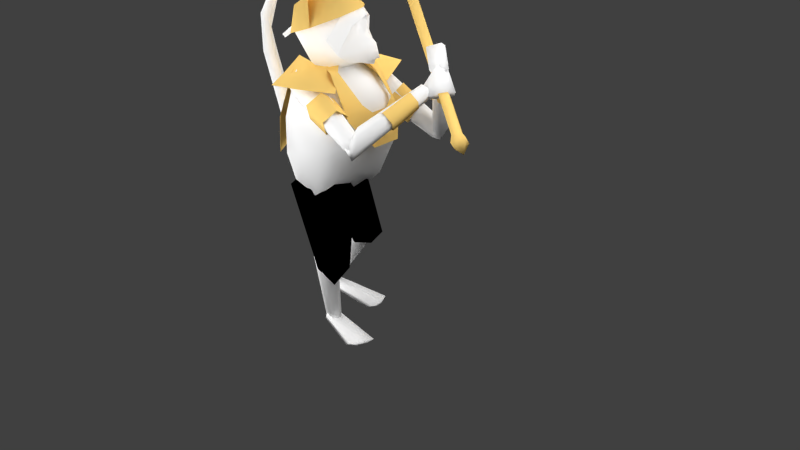 # Source: vaanar_gada_warrior.blend  (saved by Blender 2.65.0; exported with 4.5.12 LTS)
import bpy
from mathutils import Matrix  # noqa: F401  (used for matrix-valued properties, if any)

bpy.ops.wm.read_factory_settings(use_empty=True)
scene = bpy.context.scene
scene.name = 'Scene'

# ---- collections
col_collection_1 = bpy.data.collections.new('Collection 1'); scene.collection.children.link(col_collection_1)

# ---- materials (node trees are filled in below, after node groups)
mat_ornaments = bpy.data.materials.new('ornaments')
mat_ornaments.alpha_threshold = 0.0
mat_ornaments.use_transparent_shadow = False
mat_ornaments.diffuse_color = (1.0, 0.6727, 0.1971, 1.0)
mat_ornaments.roughness = 0.5
mat_ornaments.line_color = (0.0, 0.0, 0.0, 1.0)
mat_body = bpy.data.materials.new('body')
mat_body.alpha_threshold = 0.0
mat_body.use_transparent_shadow = False
mat_body.diffuse_color = (1.0, 1.0, 1.0, 1.0)
mat_body.roughness = 0.5
mat_body.line_color = (0.0, 0.0, 0.0, 1.0)
mat_metal = bpy.data.materials.new('metal')
mat_metal.alpha_threshold = 0.0
mat_metal.use_transparent_shadow = False
mat_metal.diffuse_color = (1.0, 1.0, 1.0, 1.0)
mat_metal.roughness = 0.5
mat_metal.line_color = (0.0, 0.0, 0.0, 1.0)
mat_handle = bpy.data.materials.new('handle')
mat_handle.alpha_threshold = 0.0
mat_handle.use_transparent_shadow = False
mat_handle.diffuse_color = (0.1376, 0.05778, 0.02582, 1.0)
mat_handle.specular_color = (0.448, 0.448, 0.448)
mat_handle.roughness = 0.5
mat_handle.line_color = (0.0, 0.0, 0.0, 1.0)
mat_face = bpy.data.materials.new('face')
mat_face.alpha_threshold = 0.0
mat_face.use_transparent_shadow = False
mat_face.diffuse_color = (1.0, 1.0, 1.0, 1.0)
mat_face.roughness = 0.5
mat_face.line_color = (0.0, 0.0, 0.0, 1.0)
mat_cloth = bpy.data.materials.new('cloth')
mat_cloth.alpha_threshold = 0.0
mat_cloth.use_transparent_shadow = False
mat_cloth.diffuse_color = (0.0, 0.0, 0.0, 1.0)
mat_cloth.roughness = 0.5
mat_cloth.line_color = (0.0, 0.0, 0.0, 1.0)

# ---- material node trees

# ---- world
world_world = bpy.data.worlds.new('World'); scene.world = world_world
world_world.color = (0.05088, 0.05088, 0.05088)
world_world.use_sun_shadow = False
world_world.sun_shadow_jitter_overblur = 0.0
world_world.cycles.sampling_method = 'MANUAL'
world_world.cycles.sample_map_resolution = 256

# ---- cameras
cam_camera = bpy.data.cameras.new('Camera')
cam_camera.clip_end = 100.0
cam_camera.lens = 35.0
cam_camera.sensor_width = 32.0
cam_camera.sensor_height = 18.0
cam_camera.ortho_scale = 7.314
cam_camera.dof.focus_distance = 0.0
cam_camera.dof.aperture_fstop = 128.0

# ---- lights
light_lamp_004 = bpy.data.lights.new('Lamp.004', 'POINT')
light_lamp_004.transmission_factor = 0.0
light_lamp_004.cutoff_distance = 30.0
light_lamp_004.energy = 100.0
light_lamp_004.shadow_buffer_clip_start = 1.001
light_lamp_004.shadow_soft_size = 1.0
light_lamp_004.shadow_maximum_resolution = 0.006
light_lamp_004.use_absolute_resolution = True
light_lamp_004.cycles.use_multiple_importance_sampling = False
light_lamp_003 = bpy.data.lights.new('Lamp.003', 'POINT')
light_lamp_003.transmission_factor = 0.0
light_lamp_003.cutoff_distance = 30.0
light_lamp_003.energy = 100.0
light_lamp_003.shadow_buffer_clip_start = 1.001
light_lamp_003.shadow_soft_size = 1.0
light_lamp_003.shadow_maximum_resolution = 0.006
light_lamp_003.use_absolute_resolution = True
light_lamp_003.cycles.use_multiple_importance_sampling = False
light_lamp_002 = bpy.data.lights.new('Lamp.002', 'POINT')
light_lamp_002.transmission_factor = 0.0
light_lamp_002.cutoff_distance = 30.0
light_lamp_002.energy = 100.0
light_lamp_002.shadow_buffer_clip_start = 1.001
light_lamp_002.shadow_soft_size = 1.0
light_lamp_002.shadow_maximum_resolution = 0.006
light_lamp_002.use_absolute_resolution = True
light_lamp_002.cycles.use_multiple_importance_sampling = False
light_lamp_001 = bpy.data.lights.new('Lamp.001', 'POINT')
light_lamp_001.transmission_factor = 0.0
light_lamp_001.cutoff_distance = 30.0
light_lamp_001.energy = 100.0
light_lamp_001.shadow_buffer_clip_start = 1.001
light_lamp_001.shadow_soft_size = 1.0
light_lamp_001.shadow_maximum_resolution = 0.006
light_lamp_001.use_absolute_resolution = True
light_lamp_001.cycles.use_multiple_importance_sampling = False
light_lamp = bpy.data.lights.new('Lamp', 'POINT')
light_lamp.transmission_factor = 0.0
light_lamp.cutoff_distance = 30.0
light_lamp.energy = 100.0
light_lamp.shadow_buffer_clip_start = 1.001
light_lamp.shadow_soft_size = 1.0
light_lamp.shadow_maximum_resolution = 0.006
light_lamp.use_absolute_resolution = True
light_lamp.cycles.use_multiple_importance_sampling = False

# ---- meshes
me_plane_001 = bpy.data.meshes.new('Plane.001')
me_plane_001.from_pydata([(-1.063, 0.4823, -0.2179), (-1.063, -0.5349, -0.2179), (-1.063, 0.3485, -0.2179), (-1.063, -0.3819, -0.2179), (-0.2373, -0.5047, -0.09843), (0.2598, -0.192, 0.0), (0.2437, 0.3248, 0.0), (-0.2288, 0.592, -0.09843), (-0.4762, 0.3804, 0.0), (-0.3229, 0.2204, 0.0), (-0.3082, -0.08205, 0.0), (-0.4717, -0.2691, 0.01686), (-1.313, 0.07856, -0.7173), (-1.279, -0.2588, -0.6928), (1.134, -0.07466, -1.017), (-0.4656, -0.08398, -0.04412), (1.033, -0.6882, -1.102), (-0.6741, -0.3755, -0.1619), (0.6927, -0.6242, -1.468), (-1.205, -0.7344, -0.7352), (0.6429, 0.008243, -1.402), (-1.219, -0.00772, -0.8795), (0.7135, 0.6118, -1.396), (-1.169, 0.6242, -0.6153), (1.054, 0.5477, -1.03), (-0.5961, 0.1609, 0.003067), (-1.159, -0.06985, -0.311), (1.19, -0.02382, -1.481), (0.1338, -0.8557, -0.3463), (0.1079, -0.08243, -0.1652), (0.2191, 0.6474, -0.3026), (0.8093, -0.7337, -0.8335), (0.9041, 0.6017, -0.8087), (0.7178, -0.06061, -0.7149), (0.2063, 0.6985, -1.324), (0.1724, -0.7283, -1.403), (0.01316, 0.00203, -1.325), (-0.01696, -0.554, -0.1529), (0.01382, 0.3375, -0.1024), (0.634, -0.4182, -1.56), (0.06158, -0.448, -1.506), (-1.255, -0.4974, -0.9293), (-1.257, 0.4207, -0.8935), (0.04922, 0.3662, -1.493), (0.62, 0.3374, -1.56), (-0.4981, 0.803, -0.9624), (-0.2985, 0.7425, -0.4198), (-0.4855, -0.8412, -1.083), (-0.3985, -0.899, -0.5005), (-0.551, -0.7384, -0.3227), (-0.4628, 0.5901, -0.2081), (-0.7218, 0.5053, -0.1341), (-0.973, 1.138, -0.3335), (-1.128, 1.151, -0.7656), (-1.236, 0.5802, -1.002), (-1.427, 0.2186, -0.9676), (-1.27, 0.267, -0.6547), (-1.178, 0.2654, -0.4021), (-1.191, 0.1945, -0.2336), (-1.225, -0.6938, -1.023), (-1.093, -1.271, -0.7029), (-0.9664, -1.2, -0.2679), (-0.7441, -0.5902, -0.1486), (-1.197, -0.2667, -0.2705), (-1.192, -0.3413, -0.4142), (-1.265, -0.3888, -0.6685), (-1.442, -0.3481, -0.9977), (-1.202, -0.7879, -0.7691), (-1.224, -0.006171, -0.9126), (-1.16, 0.6737, -0.6509), (0.174, 0.7537, -1.42), (0.1357, -0.7814, -1.497), (-0.01897, 0.004319, -1.412), (0.01921, -0.4799, -1.595), (-1.263, -0.533, -0.9607), (-1.263, 0.4548, -0.9249), (0.007579, 0.3961, -1.582), (-0.5092, 0.8661, -1.027), (-0.7133, 0.4285, -1.32), (-0.6803, -0.5067, -1.359), (-0.5035, -0.9029, -1.148), (-0.6885, -0.001283, -1.158)], [], [(2, 0, 12), (13, 1, 3), (1, 4, 11, 3), (4, 5, 10, 11), (8, 7, 0, 2), (9, 6, 7, 8), (5, 6, 9, 10), (14, 33, 31, 16), (28, 37, 48), (25, 23, 26), (24, 32, 33, 14), (22, 34, 32, 24), (16, 18, 27), (26, 21, 41), (15, 25, 26), (17, 15, 26), (19, 17, 26), (23, 42, 26), (14, 16, 27), (39, 20, 27), (24, 27, 22), (44, 22, 27), (24, 14, 27), (31, 28, 48, 47, 35), (30, 46, 38), (32, 30, 29, 33), (33, 29, 28, 31), (34, 45, 46, 30, 32), (16, 31, 35, 18), (39, 40, 36, 20), (44, 43, 34, 22), (17, 19, 49), (25, 38, 50), (30, 38, 29), (29, 37, 28), (29, 15, 17, 37), (38, 25, 15, 29), (18, 35, 40, 39), (19, 26, 41), (20, 36, 43, 44), (42, 21, 26), (20, 44, 27), (18, 39, 27), (45, 23, 46), (38, 46, 50), (47, 48, 19), (49, 19, 48), (37, 49, 48), (37, 17, 49), (23, 25, 50), (46, 23, 50), (51, 52, 57, 58), (56, 53, 54, 55), (52, 53, 56, 57), (59, 60, 65, 66), (64, 61, 62, 63), (60, 61, 64, 65), (73, 79, 81, 72), (76, 78, 77, 70), (71, 80, 79, 73), (72, 81, 78, 76), (78, 75, 69, 77), (80, 67, 74, 79), (81, 68, 75, 78), (79, 74, 68, 81)])
me_plane_001.polygons.foreach_set('use_smooth', [True] * 65)
me_plane_001.polygons.foreach_set('material_index', [0, 0, 0, 0, 0, 0, 0, 1, 1, 1, 1, 1, 1, 1, 1, 1, 1, 1, 1, 1, 1, 1, 1, 1, 1, 1, 1, 1, 1, 1, 1, 1, 1, 1, 1, 1, 1, 1, 1, 1, 1, 1, 1, 1, 1, 1, 1, 1, 1, 1, 1, 0, 0, 0, 0, 0, 0, 0, 0, 0, 0, 0, 0, 0, 0])
_uv = me_plane_001.uv_layers.new(name='UVMap')
_uv.uv.foreach_set('vector', [0.6859, 0.1283, 0.7528, 0.1283, 0.551, -0.1214, 0.3823, 0.8908, 0.2442, 1.128, 0.3207, 1.128, 0.1343, 0.2442, 0.547, 0.2593, 0.4298, 0.3771, 0.1343, 0.3207, 0.547, 0.2593, 0.7956, 0.4157, 0.5116, 0.4706, 0.4298, 0.3771, 0.4276, 0.7019, 0.5513, 0.8077, 0.1343, 0.7528, 0.1343, 0.6859, 0.5043, 0.6219, 0.7875, 0.6741, 0.5513, 0.8077, 0.4276, 0.7019, 0.7956, 0.4157, 0.7875, 0.6741, 0.5043, 0.6219, 0.5116, 0.4706, 0.2326, 0.4743, 0.0246, 0.4814, 0.07033, 0.1448, 0.1823, 0.1676, 0.7326, 0.0838, 0.6572, 0.2347, 0.4664, 0.06217, 0.3676, 0.5921, 0.08123, 0.8238, 0.08639, 0.4767, 0.1927, 0.7855, 0.1178, 0.8125, 0.0246, 0.4814, 0.2326, 0.4743, 0.02243, 0.5391, -0.2312, 0.5751, 0.1178, 0.8329, 0.1927, 0.7221, 0.1823, 0.1676, 0.01203, 0.1996, 0.2606, 0.4998, 0.4767, 0.08173, 0.5078, -0.2025, 0.263, -0.2274, 0.4329, 0.4697, 0.3676, 0.5921, 0.08639, 0.4767, 0.3286, 0.3239, 0.4329, 0.4697, 0.08639, 0.4767, 0.06332, 0.1445, 0.3286, 0.3239, 0.08639, 0.4767, 0.8238, 0.9296, 0.722, 0.7905, 0.4767, 1.082, 0.4743, 0.7288, 0.1676, 0.686, 0.4998, 0.4965, 0.9827, 0.3026, 0.9871, 0.5158, 1.261, 0.4998, 0.7855, 0.7221, 0.4998, 0.4965, 0.8176, 0.5391, 0.9757, 0.6804, 1.022, 0.8176, 1.261, 0.4998, 0.7855, 0.7221, 0.4743, 0.7288, 0.4998, 0.4965, 0.07033, 0.8205, -0.2674, 1.064, -0.5336, 0.987, -0.5771, 0.6958, -0.2481, 0.5359, 0.7752, 0.8354, 0.5165, 0.8829, 0.6726, 0.6804, 0.1178, 0.8125, -0.2248, 0.8354, -0.2803, 0.4705, 0.0246, 0.4814, 0.0246, 0.4814, -0.2803, 0.4705, -0.2674, 0.0838, 0.07033, 0.1448, 0.7688, 0.5751, 0.4166, 0.756, 0.5165, 1.027, 0.7752, 1.086, 1.118, 0.8329, 0.1823, 0.686, 0.07033, 0.8205, -0.2481, 0.5359, 0.01203, 0.503, 0.9827, 0.3026, 0.6965, 0.2876, 0.6723, 0.5127, 0.9871, 0.5158, 0.9757, 0.6804, 0.6903, 0.6948, 0.7688, 0.8609, 1.022, 0.8176, 0.3286, 0.3239, 0.06332, 0.1445, 0.3902, 0.1425, 0.3676, 0.5921, 0.6726, 0.6804, 0.4343, 0.8067, 0.7752, 0.8354, 0.6726, 0.6804, 0.7197, 0.4705, 0.7197, 0.4705, 0.6572, 0.2347, 0.7326, 0.0838, 0.7197, 0.4705, 0.4329, 0.4697, 0.3286, 0.3239, 0.6572, 0.2347, 0.6726, 0.6804, 0.3676, 0.5921, 0.4329, 0.4697, 0.7197, 0.4705, 0.01203, 0.1996, -0.2481, 0.1475, -0.3035, 0.2876, -0.01733, 0.3026, 0.1445, 0.8696, 0.4767, 1.082, 0.263, 0.7726, 0.9871, 0.5158, 0.6723, 0.5127, 0.6903, 0.6948, 0.9757, 0.6804, 0.722, 0.7905, 0.5078, 0.7975, 0.4767, 1.082, 0.9871, 0.5158, 0.9757, 0.6804, 1.261, 0.4998, 0.01203, 0.1996, -0.01733, 0.3026, 0.2606, 0.4998, 0.4166, 0.756, 0.08123, 0.9296, 0.5165, 1.027, 0.6726, 0.1861, 0.5165, 0.02732, 0.4343, 0.1332, 0.4229, 0.6958, 0.4664, 0.987, 0.06332, 0.8696, 0.3902, 0.07589, 0.06332, -0.1304, 0.4664, -0.013, 0.6572, 0.1608, 0.3902, 0.07589, 0.4664, -0.013, 0.6572, 0.2347, 0.3286, 0.3239, 0.3902, 0.1425, 0.08123, 0.8238, 0.3676, 0.5921, 0.4343, 0.8067, 0.5165, 0.02732, 0.08123, -0.07041, 0.4343, 0.1332, 0.3048, 0.7643, 0.1792, 1.081, 0.07664, 0.6444, 0.07008, 0.6089, 0.6452, 0.9099, 1.087, 0.8544, 0.8018, 0.7362, 0.621, 0.7534, 0.08067, 0.07049, 0.08703, -0.1456, -0.3548, -0.09014, -0.3556, 0.03619, 0.1648, 0.7257, -0.124, 0.8858, 0.3173, 0.903, 0.3376, 0.7384, 0.06955, 0.341, 0.1825, -0.08839, 0.2936, 0.2166, 0.067, 0.3783, 0.876, 0.8858, 0.9116, 1.103, 1.341, 1.03, 1.317, 0.903, 0.6753, 0.2717, 0.3255, 0.2583, 0.3214, 0.511, 0.6562, 0.5138, 0.6695, 0.7097, 0.309, 0.7259, 0.4111, 0.9447, 0.7527, 0.8885, 0.7335, 0.121, 0.414, 0.06024, 0.3255, 0.2583, 0.6753, 0.2717, 0.6562, 0.5138, 0.3214, 0.511, 0.309, 0.7259, 0.6695, 0.7097, 0.309, 0.5771, 0.03401, 0.7748, 0.08583, 0.9118, 0.4111, 0.7236, 0.414, 0.06024, 0.06458, 0.1177, 0.03399, 0.2452, 0.3255, 0.2583, 0.3214, 0.511, 0.05357, 0.5086, 0.03401, 0.7391, 0.309, 0.7259, 0.3255, 0.2583, 0.03399, 0.2452, 0.05357, 0.5086, 0.3214, 0.511])
me_plane_001.materials.append(mat_ornaments)
me_plane_001.materials.append(mat_body)
me_plane_001.materials.append(None)
me_plane_001.use_remesh_preserve_volume = False
me_plane_001.use_remesh_preserve_attributes = False
me_plane_001.use_mirror_vertex_groups = False
me_plane_001.update()
me_sphere_001 = bpy.data.meshes.new('Sphere.001')
me_sphere_001.from_pydata([(-0.1334, -4.854e-09, 0.9239), (-0.7071, 0.0, 0.7071), (-0.9239, 0.0, 0.3827), (-1.0, 0.0, -4.371e-08), (-0.9239, 0.0, -0.3827), (-0.7071, 0.0, -0.7071), (-0.3827, 0.0, -0.9239), (-0.09431, 0.09431, 0.9239), (-0.5, 0.5, 0.7071), (-0.6533, 0.6533, 0.3827), (-0.7071, 0.7071, -5.96e-08), (-0.6533, 0.6533, -0.3827), (-0.5, 0.5, -0.7071), (-0.2706, 0.2706, -0.9239), (-1.539e-07, 0.1334, 0.9239), (-6.159e-08, 0.7071, 0.7071), (-9.139e-08, 0.9239, 0.3827), (-9.139e-08, 1.0, -5.96e-08), (-9.139e-08, 0.9239, -0.3827), (-6.159e-08, 0.7071, -0.7071), (-1.212e-07, 0.3827, -0.9239), (-2.578e-07, -1.068e-07, 1.171), (0.09431, 0.09431, 0.9239), (0.5, 0.5, 0.7071), (0.6533, 0.6533, 0.3827), (0.7071, 0.7071, -5.96e-08), (0.6533, 0.6533, -0.3827), (0.5, 0.5, -0.7071), (0.2706, 0.2706, -0.9239), (0.1334, -3.082e-08, 0.9239), (0.7071, -1.49e-07, 0.7071), (0.9239, -1.49e-07, 0.3827), (1.0, -1.49e-07, -5.96e-08), (0.9239, -1.49e-07, -0.3827), (0.7071, -1.49e-07, -0.7071), (0.3827, -7.451e-08, -0.9239), (0.09431, -0.09431, 0.9239), (0.5, -0.5, 0.7071), (0.6533, -0.6533, 0.3827), (0.7071, -0.7071, -5.96e-08), (0.6533, -0.6533, -0.3827), (0.5, -0.5, -0.7071), (0.2706, -0.2706, -0.9239), (-1.51e-07, 0.0, -1.0), (-2.058e-07, -0.1334, 0.9239), (-3.596e-07, -0.7071, 0.7071), (-3.894e-07, -0.9239, 0.3827), (-4.192e-07, -1.0, -5.96e-08), (-3.894e-07, -0.9239, -0.3827), (-3.596e-07, -0.7071, -0.7071), (-2.702e-07, -0.3827, -0.9239), (-0.09431, -0.09431, 0.9239), (-0.5, -0.5, 0.7071), (-0.6533, -0.6533, 0.3827), (-0.7071, -0.7071, -5.96e-08), (-0.6533, -0.6533, -0.3827), (-0.5, -0.5, -0.7071), (-0.2706, -0.2706, -0.9239), (-0.4318, 0.0, 0.891), (-0.3054, 0.3054, 0.891), (-1.122e-07, 0.4318, 0.891), (0.3054, 0.3054, 0.891), (0.4318, -8.579e-08, 0.891), (0.3054, -0.3054, 0.891), (-2.837e-07, -0.4318, 0.891), (-0.3054, -0.3054, 0.891), (0.08591, 0.002526, -5.054), (0.08542, 0.1335, -0.9611), (0.0856, -0.1273, -1.419), (0.2162, 0.003097, -0.9612), (0.2163, 0.003026, -1.419), (0.08556, -0.1272, -0.9612), (0.08547, 0.1335, -1.419), (-0.04523, 0.003232, -0.9611), (0.08581, 0.1329, -4.679), (0.2166, 0.002518, -4.679), (0.08594, -0.1278, -4.679), (-0.04485, 0.002652, -4.679), (0.08579, 0.2032, -4.825), (-0.1153, 0.002665, -4.825), (0.08599, -0.1981, -4.825), (0.2871, 0.002459, -4.825), (-0.04519, 0.00316, -1.419), (0.3107, 0.003, -1.277), (0.08564, -0.2214, -1.277), (-0.1396, 0.003231, -1.277), (0.08541, 0.2276, -1.277), (0.1122, 0.1807, -3.911), (0.1121, 0.1808, -3.401), (0.3238, -0.1123, -3.911), (0.3237, -0.1122, -3.401), (-0.1372, -0.2435, -3.791), (-0.1372, -0.2435, -3.574), (0.2335, 0.1589, -3.911), (0.2235, 0.1705, -3.401), (-0.2064, -0.1088, -3.784), (-0.206, -0.108, -3.569)], [], [(4, 3, 10, 11), (3, 2, 9, 10), (6, 5, 12, 13), (2, 1, 8, 9), (5, 4, 11, 12), (58, 0, 7, 59), (13, 12, 19, 20), (9, 8, 15, 16), (12, 11, 18, 19), (59, 7, 14, 60), (11, 10, 17, 18), (10, 9, 16, 17), (20, 19, 27, 28), (16, 15, 23, 24), (19, 18, 26, 27), (60, 14, 22, 61), (18, 17, 25, 26), (17, 16, 24, 25), (28, 27, 34, 35), (24, 23, 30, 31), (27, 26, 33, 34), (61, 22, 29, 62), (26, 25, 32, 33), (25, 24, 31, 32), (35, 34, 41, 42), (31, 30, 37, 38), (34, 33, 40, 41), (62, 29, 36, 63), (33, 32, 39, 40), (32, 31, 38, 39), (42, 41, 49, 50), (38, 37, 45, 46), (41, 40, 48, 49), (63, 36, 44, 64), (40, 39, 47, 48), (39, 38, 46, 47), (50, 49, 56, 57), (46, 45, 52, 53), (49, 48, 55, 56), (64, 44, 51, 65), (48, 47, 54, 55), (47, 46, 53, 54), (43, 6, 13), (0, 21, 7), (43, 13, 20), (7, 21, 14), (43, 20, 28), (14, 21, 22), (43, 28, 35), (22, 21, 29), (43, 35, 42), (29, 21, 36), (43, 42, 50), (36, 21, 44), (43, 50, 57), (44, 21, 51), (57, 56, 5, 6), (53, 52, 1, 2), (56, 55, 4, 5), (65, 51, 0, 58), (55, 54, 3, 4), (43, 57, 6), (51, 21, 0), (54, 53, 2, 3), (1, 58, 59, 8), (8, 59, 60, 15), (15, 60, 61, 23), (23, 61, 62, 30), (30, 62, 63, 37), (37, 63, 64, 45), (45, 64, 65, 52), (52, 65, 58, 1), (86, 67, 69, 83), (83, 69, 71, 84), (69, 67, 73, 71), (85, 73, 67, 86), (84, 71, 73, 85), (68, 84, 85, 82), (78, 74, 75, 81), (81, 75, 76, 80), (79, 77, 74, 78), (80, 76, 77, 79), (66, 81, 80), (82, 85, 86, 72), (76, 68, 82, 77), (77, 82, 72, 74), (75, 70, 68, 76), (66, 78, 81), (74, 72, 70, 75), (66, 80, 79), (70, 83, 84, 68), (66, 79, 78), (72, 86, 83, 70), (93, 94, 90, 89), (90, 94, 88, 96, 92), (89, 90, 92, 91), (95, 96, 88, 87), (87, 93, 89, 91, 95), (87, 88, 94, 93), (91, 92, 96, 95)])
me_sphere_001.polygons.foreach_set('use_smooth', [True] * 100)
me_sphere_001.polygons.foreach_set('material_index', [0, 0, 0, 0, 0, 0, 0, 0, 0, 0, 0, 0, 0, 0, 0, 0, 0, 0, 0, 0, 0, 0, 0, 0, 0, 0, 0, 0, 0, 0, 0, 0, 0, 0, 0, 0, 0, 0, 0, 0, 0, 0, 0, 0, 0, 0, 0, 0, 0, 0, 0, 0, 0, 0, 0, 0, 0, 0, 0, 0, 0, 0, 0, 0, 0, 0, 0, 0, 0, 0, 0, 0, 0, 0, 0, 0, 0, 0, 0, 0, 0, 0, 0, 0, 0, 0, 0, 0, 0, 0, 0, 0, 0, 3, 3, 3, 3, 3, 3, 3])
_uv = me_sphere_001.uv_layers.new(name='UVMap')
_uv.uv.foreach_set('vector', [0.4786, 0.9999, 0.4844, 0.7484, 0.9847, 0.7223, 0.9708, 0.9999, 0.4844, 0.7484, 0.4919, 0.5137, 0.9383, 0.4535, 0.9847, 0.7223, 0.5528, 0.3506, 0.6183, 0.193, 0.8007, 0.3666, 0.643, 0.4317, 0.4919, 0.5137, 0.4974, 0.2791, 0.8361, 0.2055, 0.9383, 0.4535, 0.6183, 0.193, 0.7071, 0.0001005, 0.9999, 0.2929, 0.8007, 0.3666, 0.0001001, 0.7071, 0.3442, 0.5618, 0.4336, 0.6539, 0.2929, 0.9999, 0.643, 0.4317, 0.8007, 0.3666, 0.807, 0.6183, 0.6494, 0.5528, 0.04483, 0.4514, 0.1483, 0.1975, 0.4974, 0.2791, 0.4919, 0.5137, 0.8007, 0.3666, 0.9999, 0.2929, 0.9999, 0.7071, 0.807, 0.6183, 0.2929, 0.9999, 0.4336, 0.6539, 0.5618, 0.6558, 0.7071, 0.9999, 0.007135, 0.9774, 9.922e-05, 0.717, 0.4844, 0.7484, 0.4786, 0.9999, 9.922e-05, 0.717, 0.04483, 0.4514, 0.4919, 0.5137, 0.4844, 0.7484, 0.6494, 0.5528, 0.807, 0.6183, 0.6334, 0.8007, 0.5683, 0.643, 0.4919, 0.5137, 0.4974, 0.2791, 0.8361, 0.2055, 0.9383, 0.4535, 0.807, 0.6183, 0.9999, 0.7071, 0.7071, 0.9999, 0.6334, 0.8007, 0.7071, 0.9999, 0.5618, 0.6558, 0.6539, 0.5664, 0.9999, 0.7071, 0.4786, 0.9999, 0.4844, 0.7484, 0.9847, 0.7223, 0.9708, 0.9999, 0.4844, 0.7484, 0.4919, 0.5137, 0.9383, 0.4535, 0.9847, 0.7223, 0.5683, 0.643, 0.6334, 0.8007, 0.3817, 0.807, 0.4472, 0.6494, 0.9399, 0.5486, 0.8365, 0.8025, 0.4874, 0.7209, 0.4929, 0.4863, 0.6334, 0.8007, 0.7071, 0.9999, 0.2929, 0.9999, 0.3817, 0.807, 0.9999, 0.7071, 0.6539, 0.5664, 0.6558, 0.4382, 0.9999, 0.2929, 0.9776, 0.02261, 0.9847, 0.283, 0.5003, 0.2516, 0.5062, 0.0001049, 0.9847, 0.283, 0.9399, 0.5486, 0.4929, 0.4863, 0.5003, 0.2516, 0.4472, 0.6494, 0.3817, 0.807, 0.1993, 0.6334, 0.357, 0.5683, 0.4929, 0.4863, 0.4874, 0.7209, 0.1486, 0.7945, 0.04649, 0.5465, 0.3817, 0.807, 0.2929, 0.9999, 9.998e-05, 0.7071, 0.1993, 0.6334, 0.9999, 0.2929, 0.6558, 0.4382, 0.5664, 0.3461, 0.7071, 0.0001001, 0.5062, 0.0001049, 0.5003, 0.2516, 9.922e-05, 0.2777, 0.01393, 9.922e-05, 0.5003, 0.2516, 0.4929, 0.4863, 0.04649, 0.5465, 9.922e-05, 0.2777, 0.357, 0.5683, 0.1993, 0.6334, 0.193, 0.3817, 0.3506, 0.4472, 0.94, 0.5486, 0.8365, 0.8025, 0.4874, 0.7209, 0.4929, 0.4863, 0.1993, 0.6334, 9.998e-05, 0.7071, 0.0001003, 0.2929, 0.193, 0.3817, 0.7071, 0.0001001, 0.5664, 0.3461, 0.4382, 0.3442, 0.2929, 9.998e-05, 0.9776, 0.0226, 0.9847, 0.283, 0.5003, 0.2516, 0.5062, 9.93e-05, 0.9847, 0.283, 0.94, 0.5486, 0.4929, 0.4863, 0.5003, 0.2516, 0.3506, 0.4472, 0.193, 0.3817, 0.3666, 0.1993, 0.4317, 0.357, 0.4929, 0.4863, 0.4874, 0.7209, 0.1487, 0.7945, 0.04649, 0.5465, 0.193, 0.3817, 0.0001003, 0.2929, 0.2929, 9.998e-05, 0.3666, 0.1993, 0.2929, 9.998e-05, 0.4382, 0.3442, 0.3461, 0.4336, 9.998e-05, 0.2929, 0.5062, 9.93e-05, 0.5003, 0.2516, 9.922e-05, 0.2778, 0.01393, 9.922e-05, 0.5003, 0.2516, 0.4929, 0.4863, 0.04649, 0.5465, 9.922e-05, 0.2778, 0.5, 0.5, 0.5528, 0.3506, 0.643, 0.4317, 0.3442, 0.5618, 0.5, 0.5, 0.4336, 0.6539, 0.5, 0.5, 0.643, 0.4317, 0.6494, 0.5528, 0.4336, 0.6539, 0.5, 0.5, 0.5618, 0.6558, 0.5, 0.5, 0.6494, 0.5528, 0.5683, 0.643, 0.5618, 0.6558, 0.5, 0.5, 0.6539, 0.5664, 0.5, 0.5, 0.5683, 0.643, 0.4472, 0.6494, 0.6539, 0.5664, 0.5, 0.5, 0.6558, 0.4382, 0.5, 0.5, 0.4472, 0.6494, 0.357, 0.5683, 0.6558, 0.4382, 0.5, 0.5, 0.5664, 0.3461, 0.5, 0.5, 0.357, 0.5683, 0.3506, 0.4472, 0.5664, 0.3461, 0.5, 0.5, 0.4382, 0.3442, 0.5, 0.5, 0.3506, 0.4472, 0.4317, 0.357, 0.4382, 0.3442, 0.5, 0.5, 0.3461, 0.4336, 0.4317, 0.357, 0.3666, 0.1993, 0.6183, 0.193, 0.5528, 0.3506, 0.04483, 0.4514, 0.1483, 0.1975, 0.4974, 0.2791, 0.4919, 0.5137, 0.3666, 0.1993, 0.2929, 9.998e-05, 0.7071, 0.0001005, 0.6183, 0.193, 9.998e-05, 0.2929, 0.3461, 0.4336, 0.3442, 0.5618, 0.0001001, 0.7071, 0.007135, 0.9774, 9.922e-05, 0.717, 0.4844, 0.7484, 0.4786, 0.9999, 0.5, 0.5, 0.4317, 0.357, 0.5528, 0.3506, 0.3461, 0.4336, 0.5, 0.5, 0.3442, 0.5618, 9.922e-05, 0.717, 0.04483, 0.4514, 0.4919, 0.5137, 0.4844, 0.7484, 0.4974, 0.2791, 0.4992, 0.06558, 0.7177, 0.01426, 0.8361, 0.2055, 0.1483, 0.1975, 0.2779, 9.922e-05, 0.4992, 0.06558, 0.4974, 0.2791, 0.4974, 0.2791, 0.4992, 0.06558, 0.7177, 0.01426, 0.8361, 0.2055, 0.8365, 0.8025, 0.7069, 0.9999, 0.4856, 0.9344, 0.4874, 0.7209, 0.4874, 0.7209, 0.4856, 0.9344, 0.267, 0.9857, 0.1486, 0.7945, 0.8365, 0.8025, 0.7069, 0.9999, 0.4856, 0.9344, 0.4874, 0.7209, 0.4874, 0.7209, 0.4856, 0.9344, 0.2671, 0.9857, 0.1487, 0.7945, 0.1483, 0.1975, 0.2779, 9.922e-05, 0.4992, 0.06558, 0.4974, 0.2791, 0.8225, 0.1334, 0.7109, 0.0739, 0.7943, 0.09184, 1.0, 0.1346, 1.0, 0.1346, 0.7943, 0.09184, 0.2891, 0.09184, 0.1775, 0.03231, 0.0, 0.0, 0.0, 0.0, 0.0, 0.0, 0.0, 0.0, 4.07e-05, 0.03113, 0.2057, 0.07388, 0.7109, 0.0739, 0.8225, 0.1334, 0.1775, 0.03231, 0.2891, 0.09184, 0.2057, 0.07388, 4.07e-05, 0.03113, 0.2984, 0.05561, 0.1775, 0.03231, 4.07e-05, 0.03113, 0.211, 4.07e-05, 0.9999, 0.1638, 0.89, 0.1125, 0.7943, 0.2732, 0.9005, 0.4012, 0.9005, 0.4012, 0.7943, 0.2732, 0.7135, 0.01381, 0.7936, 6.333e-05, 6.333e-05, 0.3622, 0.01169, 0.01381, 0.89, 0.1125, 0.9999, 0.1638, 0.7936, 6.333e-05, 0.7135, 0.01381, 0.01169, 0.01381, 6.333e-05, 0.3622, 0.2734, 0.3924, 0.9005, 0.4012, 0.7936, 6.333e-05, 0.211, 4.07e-05, 4.07e-05, 0.03113, 0.8225, 0.1334, 0.7016, 0.1101, 0.9982, 0.1312, 3.622e-05, 0.1312, 0.001766, 3.622e-05, 1.0, 3.709e-05, 0.4936, 7.586e-05, 0.4936, 0.9999, 7.024e-05, 0.9999, 7.024e-05, 7.024e-05, 0.9999, 0.4936, 7.604e-05, 0.4936, 7.024e-05, 7.024e-05, 0.9999, 7.024e-05, 0.2734, 0.3924, 0.9999, 0.1638, 0.9005, 0.4012, 1.0, 0.1312, 0.001681, 0.1312, 3.622e-05, 3.625e-05, 0.9983, 3.622e-05, 0.2734, 0.3924, 0.7936, 6.333e-05, 6.333e-05, 0.3622, 0.789, 0.1657, 1.0, 0.1346, 0.1775, 0.03231, 0.2984, 0.05561, 0.2734, 0.3924, 6.333e-05, 0.3622, 0.9999, 0.1638, 0.7016, 0.1101, 0.8225, 0.1334, 1.0, 0.1346, 0.789, 0.1657, 0.0, 0.282, 1.0, 0.2474, 1.0, 1.0, 0.0, 1.0, 0.0, 0.0, 0.7526, 0.0, 1.0, 0.0, 1.0, 0.7543, 1.0, 1.0, 0.0, 0.0, 1.0, 0.0, 1.0, 1.0, 0.0, 1.0, 0.0, 0.2432, 1.0, 0.2457, 1.0, 1.0, 0.0, 1.0, 0.0, 0.0, 0.282, 0.0, 1.0, 0.0, 1.0, 1.0, 0.7568, 0.7568, 0.0, 0.0, 1.0, 0.0, 1.0, 0.2474, 0.0, 0.282, 0.0, 0.0, 1.0, 0.0, 1.0, 0.2457, 0.0, 0.2432])
me_sphere_001.materials.append(mat_ornaments)
me_sphere_001.materials.append(mat_metal)
me_sphere_001.materials.append(mat_handle)
me_sphere_001.materials.append(mat_body)
me_sphere_001.use_remesh_preserve_volume = False
me_sphere_001.use_remesh_preserve_attributes = False
me_sphere_001.use_mirror_vertex_groups = False
me_sphere_001.update()
me_cylinder_008 = bpy.data.meshes.new('Cylinder.008')
me_cylinder_008.from_pydata([(-1.576, 0.4825, -0.3241), (-3.868, -0.2702, -0.4213), (-1.513, 0.248, 0.4999), (-3.797, -0.5351, 0.5093), (-1.216, -0.5576, 0.5247), (-3.462, -1.445, 0.5373), (-1.095, -0.821, -0.284), (-3.325, -1.742, -0.376), (-1.318, -0.1782, -0.8086), (-3.577, -1.016, -0.9685), (0.0, 1.0, -1.0), (0.0, 1.0, 1.0), (0.6037, -0.2837, -1.0), (0.6037, -0.2837, 1.0), (-1.268, -0.4604, -0.5291), (-1.268, -0.4604, 0.3239), (0.4518, 0.8287, -1.0), (0.4218, 0.8807, 1.0), (-1.437, 0.1098, -0.5033), (-1.435, 0.1124, 0.3436), (-1.16, 0.4916, 0.2492), (-6.241, -1.256, -0.0145), (-1.007, 0.06066, 0.4432), (-6.392, -2.057, 0.2917), (-0.8042, -0.3979, 0.1438), (-6.86, -3.013, -0.1988), (-0.7544, -0.4255, -0.3495), (-7.177, -3.167, -0.9955), (-0.9072, 0.005417, -0.5436), (-7.026, -2.366, -1.302), (-1.11, 0.4639, -0.2442), (-6.557, -1.41, -0.8112), (-7.46, -2.487, -0.393), (-0.2523, -0.05541, -0.2359)], [], [(0, 1, 3, 2), (2, 3, 5, 4), (4, 5, 7, 6), (8, 9, 1, 0), (6, 7, 9, 8), (16, 17, 13, 12), (13, 17, 11, 19, 15), (12, 13, 15, 14), (18, 19, 11, 10), (10, 16, 12, 14, 18), (10, 11, 17, 16), (14, 15, 19, 18), (20, 21, 23, 22), (22, 23, 25, 24), (24, 25, 27, 26), (26, 27, 29, 28), (31, 29, 32), (30, 31, 21, 20), (28, 29, 31, 30), (22, 24, 33), (25, 32, 27), (21, 31, 32), (23, 21, 32), (25, 23, 32), (29, 27, 32), (20, 22, 33), (24, 26, 33), (30, 33, 28), (26, 28, 33), (30, 20, 33)])
me_cylinder_008.polygons.foreach_set('use_smooth', [True] * 30)
me_cylinder_008.polygons.foreach_set('material_index', [1, 1, 1, 1, 1, 0, 0, 0, 0, 0, 0, 0, 0, 0, 0, 0, 0, 0, 0, 0, 0, 0, 0, 0, 0, 0, 0, 0, 0, 0])
_uv = me_cylinder_008.uv_layers.new(name='UVMap')
_uv.uv.foreach_set('vector', [0.9979, 0.2944, -0.1482, 0.2458, -0.1126, 0.7111, 1.029, 0.7064, 0.0293, 0.756, -1.113, 0.3645, -0.9448, -0.0904, 0.1779, 0.3532, 0.1779, 0.7188, -0.9448, 0.7251, -0.8766, 0.2684, 0.2383, 0.3144, 0.127, 0.5429, -1.002, 0.1239, -1.148, 0.4969, -0.002142, 0.8733, 0.2383, 0.2215, -0.8766, -0.2391, -1.002, 0.1239, 0.127, 0.5429, 0.04641, 0.9565, 0.07238, 1.956, -0.5098, 1.956, -0.5098, 0.9565, 0.08785, 0.4902, -0.003088, 1.072, -0.214, 1.132, -0.9313, 0.6882, -0.8478, 0.4018, 0.08785, 0.9565, 0.08785, 1.956, -0.8478, 1.618, -0.8478, 1.192, 0.06759, 0.2048, 0.06869, 0.6283, 0.786, 0.9565, 0.786, -0.04354, 0.786, 0.132, 1.012, 0.04641, 1.088, -0.5098, 0.1522, -0.5982, 0.06759, -0.3131, 0.786, 0.9565, 0.786, 1.956, 0.9969, 1.956, 1.012, 0.9565, 0.4018, 0.1919, 0.4018, 0.6184, 0.6882, 0.6283, 0.6869, 0.2048, 0.2062, 0.8778, -2.334, 0.004223, -2.41, -0.3965, 0.2826, 0.6624, 0.2826, 0.6624, -2.41, -0.3965, -2.644, -0.8743, 0.3839, 0.4331, 0.3839, 0.5284, -2.644, 0.357, -2.803, -0.0413, 0.4088, 0.2817, 0.4088, 0.4193, -2.803, -0.9515, -2.727, -0.5508, 0.3324, 0.6347, 0.927, 0.05087, 0.4492, -0.1944, 0.3886, 0.2599, 0.2311, 0.3344, -2.493, 0.05087, -2.334, 0.4492, 0.2062, 0.581, 0.3324, 0.6347, -2.727, -0.5508, -2.493, -0.07296, 0.2311, 0.864, 0.2826, 0.6624, 0.3839, 0.4331, 0.6599, 0.6043, 0.1257, 0.357, 0.3886, 0.2599, 0.04849, -0.0413, 0.004223, 0.4492, -0.07296, 0.05087, -0.6114, 0.2599, 0.59, 0.6035, 0.6657, 1.004, 0.05597, 0.3886, 0.3558, 0.1257, 0.59, 0.6035, 0.05597, 0.3886, 0.4492, 0.8056, 0.04849, 0.9587, 0.3886, 1.26, 0.8778, 0.581, 0.6624, 0.6781, 0.6043, 0.3385, 0.3839, 0.5284, 0.4088, 0.2817, 0.6599, 0.3385, 0.2311, 0.864, 0.6599, 0.6043, 0.3324, 0.6347, 0.4088, 0.4193, 0.3324, 0.6347, 0.6599, 0.6043, 0.2311, 0.3344, 0.2062, 0.581, 0.6599, 0.3385])
me_cylinder_008.materials.append(mat_body)
me_cylinder_008.materials.append(mat_ornaments)
me_cylinder_008.use_remesh_preserve_volume = False
me_cylinder_008.use_remesh_preserve_attributes = False
me_cylinder_008.use_mirror_vertex_groups = False
me_cylinder_008.update()
me_cylinder = bpy.data.meshes.new('Cylinder')
me_cylinder.from_pydata([(0.0, 1.0, -1.0), (0.2493, 0.9994, 2.99), (1.0, -4.371e-08, -1.0), (1.148, -0.02413, 3.371), (-8.742e-08, -1.0, -1.0), (0.185, -0.9994, 3.021), (-1.0, 1.192e-08, -1.0), (-0.7133, 0.02413, 2.64), (-0.5729, 1.06, 5.166), (0.1159, 0.02561, 5.842), (-0.7022, -0.9358, 5.204), (-1.391, 0.09821, 4.529), (-3.126, 1.281, 8.172), (-2.867, 0.2521, 9.107), (-3.342, -0.707, 8.182), (-3.601, 0.3221, 7.248), (-8.019, 1.787, 10.05), (-7.454, 0.8348, 10.93), (-7.72, -0.1892, 9.996), (-8.285, 0.7634, 9.116), (-10.76, 0.9702, 11.23), (-9.789, 0.639, 11.8), (-9.547, -0.1268, 10.94), (-10.52, 0.2044, 10.37), (-12.35, -1.605, 12.73), (-11.6, -1.576, 13.11), (-11.26, -1.992, 12.47), (-12.0, -2.021, 12.09), (-12.74, -4.136, 13.91), (-12.26, -3.903, 14.17), (-11.93, -4.047, 13.7), (-12.41, -4.28, 13.43), (-12.31, -6.016, 14.78), (-11.83, -5.783, 15.04), (-11.5, -5.927, 14.56), (-11.98, -6.159, 14.3), (-11.99, -6.351, 14.83), (-11.87, -5.814, 15.06), (-11.81, -5.591, 14.51), (-11.94, -6.128, 14.28), (-9.584, -6.655, 14.82), (-9.685, -6.123, 15.07), (-9.762, -5.881, 14.53), (-9.661, -6.413, 14.28), (-8.144, -5.832, 14.72), (-8.51, -5.465, 15.02), (-8.755, -5.291, 14.51), (-8.39, -5.658, 14.21), (-7.156, -3.232, 15.88), (-7.396, -2.991, 16.07), (-7.557, -2.876, 15.73), (-7.317, -3.117, 15.54)], [], [(0, 1, 3, 2), (2, 3, 5, 4), (1, 7, 11, 8), (6, 7, 1, 0), (4, 5, 7, 6), (0, 2, 4, 6), (11, 10, 14, 15), (7, 5, 10, 11), (3, 1, 8, 9), (5, 3, 9, 10), (14, 13, 17, 18), (8, 11, 15, 12), (9, 8, 12, 13), (10, 9, 13, 14), (18, 17, 21, 22), (15, 14, 18, 19), (12, 15, 19, 16), (13, 12, 16, 17), (21, 20, 24, 25), (19, 18, 22, 23), (16, 19, 23, 20), (17, 16, 20, 21), (24, 27, 31, 28), (22, 21, 25, 26), (23, 22, 26, 27), (20, 23, 27, 24), (31, 30, 34, 35), (25, 24, 28, 29), (26, 25, 29, 30), (27, 26, 30, 31), (35, 34, 38, 39), (28, 31, 35, 32), (29, 28, 32, 33), (30, 29, 33, 34), (38, 37, 41, 42), (32, 35, 39, 36), (33, 32, 36, 37), (34, 33, 37, 38), (41, 40, 44, 45), (39, 38, 42, 43), (36, 39, 43, 40), (37, 36, 40, 41), (44, 47, 51, 48), (42, 41, 45, 46), (43, 42, 46, 47), (40, 43, 47, 44), (49, 48, 51, 50), (45, 44, 48, 49), (46, 45, 49, 50), (47, 46, 50, 51)])
me_cylinder.polygons.foreach_set('use_smooth', [True] * 50)
_uv = me_cylinder.uv_layers.new(name='UVMap')
_uv.uv.foreach_set('vector', [0.9799, 0.5138, 0.9795, 2.509, 0.4678, 2.699, 0.4799, 0.5138, 0.4799, 0.5138, 0.4678, 2.699, -0.01982, 2.524, -0.02014, 0.5138, 0.478, 0.5086, -0.003273, 0.3337, -0.3421, 1.278, 0.06693, 1.597, 0.4799, 0.5138, 0.4919, 2.334, 0.9795, 2.509, 0.9799, 0.5138, 0.9799, 0.5138, 0.9802, 2.524, 1.492, 2.334, 1.48, 0.5138, 0.3534, 0.9799, 0.8534, 0.4799, 0.3534, -0.02014, -0.1466, 0.4799, 0.6579, 0.2781, 1.002, 0.6159, -0.3174, 2.105, -0.4469, 1.638, 0.4919, 0.3337, -0.01982, 0.5244, 0.01195, 1.616, 0.529, 1.278, 0.4678, 0.6992, 0.9795, 0.5086, 1.01, 1.597, 0.4927, 1.935, 0.4459, 0.5244, 0.9272, 0.6992, 0.4113, 1.935, 0.002293, 1.616, 0.6826, 0.105, 0.9198, 0.5673, -1.374, 1.481, -1.507, 1.012, 0.06693, 0.5969, -0.3421, 0.2781, -1.447, 1.638, -1.21, 2.1, 0.4113, 0.9346, 0.06693, 0.5969, -1.21, 2.1, -1.08, 2.567, 0.002293, 0.6159, 0.4113, 0.9346, -1.08, 2.567, -1.317, 2.105, 0.4933, 0.0116, 0.6262, 0.4808, -0.5413, 0.913, -0.42, 0.4844, 0.5531, 0.6376, 0.6826, 1.105, -1.507, 2.012, -1.789, 1.572, 0.7903, 0.09993, 0.5531, -0.3624, -1.789, 0.5719, -1.656, 1.041, 0.9198, 0.5673, 0.7903, 0.09993, -1.656, 1.041, -1.374, 1.481, 0.4587, 0.7994, -0.02722, 0.9649, -0.8202, -0.3226, -0.4479, -0.3083, 0.2107, 0.5719, 0.4933, 1.012, -0.42, 1.484, -0.9059, 1.199, 0.3436, 0.04116, 0.2107, -0.4281, -0.9059, 0.1989, -1.027, 0.6275, 0.6262, 0.4808, 0.3436, 0.04116, -1.027, 0.6275, -0.5413, 0.913, 0.6774, 0.3787, 0.4694, 0.05859, -0.66, 0.7306, -0.5881, 0.9688, 0.4164, 0.4844, 0.7994, 0.913, -0.3083, 1.57, -0.5163, 1.25, 0.09411, 0.1989, 0.58, 0.4844, -0.2751, 1.25, -0.6474, 1.059, 0.9649, 0.6275, 0.582, 0.1989, -0.5306, 1.059, -0.3226, 1.379, 0.1486, 0.34, 0.3899, 0.4564, 0.6056, -0.4835, 0.3643, -0.5999, 0.5521, 0.6917, 0.1798, 0.6774, -0.01662, -0.5881, 0.2246, -0.4718, 0.4837, 0.2503, 0.6917, 0.5704, -0.4718, 1.101, -0.5436, 0.8629, 0.3526, 0.4694, 0.7249, 0.4837, 0.3899, -0.5436, 0.1486, -0.66, 0.3643, 0.4001, 0.6056, 0.5165, 0.4474, 0.6842, 0.3841, 0.4157, 0.4119, 0.9688, 0.34, 0.7306, -0.5999, 1.164, -0.528, 1.402, 0.2246, 0.5282, -0.01662, 0.4119, 0.1991, -0.528, 0.4403, -0.4117, 0.4564, 0.8629, 0.5282, 1.101, -0.4117, 1.534, -0.4835, 1.296, 0.4474, 0.2683, 0.4206, 0.5442, 1.511, 0.5492, 1.472, 0.2789, 0.1991, 0.4019, 0.3643, 0.1637, 0.3841, 0.1538, 0.3572, 0.4296, 0.4403, 0.5883, 0.1991, 0.472, 0.3572, 0.3043, 0.4206, 0.5728, 0.6056, 0.296, 0.4403, 0.5342, 0.4206, 0.5442, 0.4474, 0.2683, 0.511, 0.4182, 0.5613, 0.1522, 1.281, 0.5637, 1.099, 0.7473, 0.3841, 0.4157, 0.4474, 0.6842, 1.472, 0.5393, 1.523, 0.2733, 0.3572, 0.4296, 0.3841, 0.1538, 1.523, 0.1526, 1.561, 0.4229, 0.4206, 0.5728, 0.3572, 0.3043, 1.561, 0.1522, 1.511, 0.4182, 0.5637, 0.3762, 0.6507, 0.1182, 1.921, 0.7824, 1.864, 0.9518, 0.4725, 0.2789, 0.511, 0.5492, 1.099, 0.525, 0.9759, 0.2669, 0.5227, 0.2733, 0.4725, 0.5393, 0.9759, 0.8342, 1.159, 0.6507, 0.5613, 0.4229, 0.5227, 0.1526, 1.159, 0.1182, 1.281, 0.3762, 0.6556, 0.04944, 0.7756, -0.04823, 0.695, -0.2176, 0.575, -0.1199, 0.09863, 0.7473, 0.2814, 0.5637, 0.7756, 1.864, 0.6556, 1.985, 0.8342, 0.2669, 0.7473, 0.525, 1.985, 1.049, 2.042, 0.8801, 0.1586, 0.6507, -0.02413, 0.8342, 0.575, 2.042, 0.695, 1.921])
me_cylinder.materials.append(mat_body)
me_cylinder.use_remesh_preserve_volume = False
me_cylinder.use_remesh_preserve_attributes = False
me_cylinder.use_mirror_vertex_groups = False
me_cylinder.update()
me_sphere = bpy.data.meshes.new('Sphere')
me_sphere.from_pydata([(-0.6413, 0.3548, 1.32), (-1.062, 0.6012, 0.723), (-0.169, 0.7031, 1.267), (-0.3679, 1.113, 0.6459), (0.4032, 0.6155, 1.157), (0.4728, 0.9843, 0.4844), (0.7401, 0.1432, 1.054), (0.9678, 0.2904, 0.3331), (0.6444, -0.4371, 1.019), (0.8272, -0.5623, 0.2807), (0.1721, -0.7855, 1.071), (0.1332, -1.074, 0.3578), (-0.4001, -0.6978, 1.181), (-0.7075, -0.9454, 0.5193), (0.05678, -0.06504, 1.717), (-0.737, -0.2255, 1.284), (-1.203, -0.2514, 0.6705), (0.172, 0.1945, 1.277), (0.127, -0.115, 1.329), (0.0632, -0.1935, 1.321), (-0.04097, -0.1759, 1.342), (-0.09009, 0.01844, 1.366), (0.004776, 0.06544, 1.361), (-0.08553, -0.08687, 1.365), (0.1003, 0.05346, 1.342), (0.1419, -0.03068, 1.334), (-1.082, 0.135, 0.6565), (-1.102, 0.2816, -0.3018), (-0.4661, 0.568, 1.25), (-0.6491, 0.885, 0.6565), (-0.7923, 0.8172, -0.3018), (-0.6504, 0.767, -0.6324), (-0.25, 0.433, -0.866), (1.591e-07, -2.932e-07, 1.367), (0.25, 0.433, 1.094), (0.433, 0.75, 0.5), (0.5, 0.866, -1.028e-06), (0.433, 0.75, -0.5), (0.25, 0.433, -0.866), (0.5, -2.56e-08, 1.094), (0.866, -4.616e-08, 0.5), (0.25, -0.433, 1.094), (0.433, -0.75, 0.5), (-0.25, -0.433, 1.094), (-0.433, -0.75, 0.5), (-0.5, -0.866, -9.984e-07), (-0.433, -0.75, -0.5), (-0.25, -0.433, -0.866), (-0.7161, 0.135, 1.25), (-0.9876, 0.1828, -0.6324), (-0.5, -1.636e-08, -0.866), (0.4354, 0.7458, 0.5), (0.4317, 0.7477, 0.5026), (-0.09701, -0.9057, 0.2256), (0.7535, 0.5191, 0.2093), (0.687, -0.3792, 0.5353), (0.3705, -0.2243, 1.094), (0.5, 0.866, -6.07e-07), (0.433, 0.75, -0.5), (0.866, -9.433e-08, 0.5), (0.923, 0.1914, -0.004317), (0.433, -0.75, 0.5), (0.2998, -0.888, -0.004317), (-0.5, -0.866, -4.659e-07), (-0.433, -0.75, -0.5), (0.8035, -0.4685, 0.06314), (-0.09701, -0.9057, 0.2256), (0.7535, 0.5191, 0.2093), (0.687, -0.3792, 0.5353), (-0.25, 0.433, -0.866), (0.433, 0.75, -0.5), (0.25, 0.433, -0.866), (0.923, 0.1914, -0.004317), (0.7172, 0.09414, -0.3275), (0.5471, 0.06886, -1.074), (0.2998, -0.888, -0.004317), (0.2842, -0.6559, -0.3275), (0.2105, -0.5141, -1.074), (-1.51e-07, 0.0, -1.0), (-0.433, -0.75, -0.5), (-0.25, -0.433, -0.866), (-0.5, 0.0, -0.866), (0.5581, -0.4752, -0.2955), (0.6774, -0.2687, -0.2955), (0.8035, -0.4685, 0.06314), (0.4153, -0.5035, 0.1314), (0.6759, -0.06733, 0.1318), (0.467, -0.4495, -0.3671), (0.6159, -0.1975, -0.3655), (0.5535, -0.3324, -1.157), (0.3355, -0.2035, -1.24), (0.2718, -0.1577, -0.9705), (0.6713, -0.3203, -0.7434), (0.5989, -0.4423, -0.7423), (0.6159, -0.1683, -0.2394), (0.4539, -0.453, -0.2418), (0.555, -0.4164, 0.0368), (0.6406, -0.2716, 0.0422), (0.7394, -0.3908, -0.09422), (0.6988, -0.4573, -0.1013), (0.2163, -0.6431, -0.6888), (0.3159, -0.4498, -0.6167), (0.544, -0.05709, -0.6178), (0.6662, 0.1377, -0.6933), (0.4464, 0.4643, 1.538), (0.8002, 0.6299, 1.433), (-0.2318, -0.6445, 1.558), (-0.2499, -1.087, 1.464), (0.1778, 0.02445, 1.977), (0.6083, 0.1811, 1.985), (-0.001262, -0.3354, 1.942), (0.0573, -0.7869, 1.961), (0.38, -0.2899, 2.204)], [], [(1, 0, 2, 3), (3, 2, 4, 5), (5, 4, 6, 7), (7, 6, 8, 9), (9, 8, 10, 11), (11, 10, 12, 13), (13, 12, 15, 16), (21, 14, 22), (22, 14, 24), (25, 24, 14), (25, 14, 18), (18, 14, 19), (19, 14, 20), (20, 14, 23), (23, 14, 21), (16, 15, 0, 1), (2, 22, 24, 17, 4), (6, 25, 18, 8), (10, 19, 20, 12), (15, 23, 21, 0), (0, 21, 22, 2), (4, 17, 24, 25, 6), (8, 18, 19, 10), (12, 20, 23, 15), (27, 26, 29, 30), (32, 31, 37, 38), (31, 30, 36, 37), (30, 29, 35, 36), (29, 28, 34, 52, 35), (35, 52, 51), (40, 39, 56, 55), (42, 44, 53), (42, 41, 43, 44), (47, 46, 49, 50), (49, 27, 30, 31), (26, 48, 28, 29), (50, 49, 31, 32), (48, 33, 28), (28, 33, 34), (34, 33, 39), (39, 33, 56), (41, 33, 43), (46, 45, 27, 49), (45, 44, 26, 27), (44, 43, 48, 26), (43, 33, 48), (44, 45, 53), (52, 34, 39, 40, 51), (54, 51, 40), (36, 35, 51, 54), (33, 41, 56), (55, 56, 41, 42), (60, 57, 67), (60, 59, 68, 65), (62, 63, 64), (60, 67, 59), (63, 62, 66), (62, 61, 66), (65, 68, 61, 62), (58, 57, 60), (71, 70, 103, 74), (73, 70, 72), (87, 82, 95), (98, 84, 99), (100, 76, 79), (78, 81, 69), (78, 69, 71), (78, 71, 74), (77, 90, 91), (78, 77, 80), (78, 80, 81), (94, 83, 88), (87, 88, 83, 82), (75, 76, 85), (72, 84, 86), (99, 84, 96), (84, 75, 85), (73, 72, 86), (77, 89, 93), (101, 87, 76, 100), (74, 103, 102), (89, 74, 92), (93, 89, 92), (90, 74, 91), (78, 74, 90), (77, 78, 90), (74, 89, 91), (89, 77, 91), (74, 102, 92), (87, 101, 93), (87, 93, 92, 88), (94, 73, 86), (73, 94, 88), (76, 87, 95), (84, 85, 96), (85, 76, 95), (84, 97, 86), (97, 94, 86), (83, 98, 99, 82), (83, 94, 97, 98), (85, 95, 96), (82, 99, 96, 95), (101, 77, 93), (77, 101, 100), (77, 100, 79, 80), (103, 73, 88, 102), (70, 73, 103), (102, 88, 92), (76, 75, 79), (98, 97, 84), (12, 13, 107, 106), (4, 5, 105, 104), (104, 105, 109, 108), (106, 107, 111, 110), (110, 111, 112, 109, 108)])
me_sphere.polygons.foreach_set('use_smooth', [True] * 115)
me_sphere.polygons.foreach_set('material_index', [2, 2, 2, 2, 2, 2, 2, 2, 2, 2, 2, 2, 2, 2, 2, 2, 2, 2, 2, 2, 2, 2, 2, 2, 3, 3, 3, 3, 3, 3, 3, 3, 3, 3, 3, 3, 3, 3, 3, 3, 3, 3, 3, 3, 3, 3, 3, 3, 3, 3, 3, 3, 0, 0, 0, 0, 0, 0, 0, 0, 0, 0, 0, 0, 0, 0, 0, 0, 0, 0, 0, 0, 0, 0, 0, 0, 0, 0, 0, 0, 0, 0, 0, 0, 0, 0, 0, 0, 0, 0, 0, 0, 0, 0, 0, 0, 0, 0, 0, 0, 0, 0, 0, 0, 0, 0, 0, 0, 0, 0, 2, 2, 2, 2, 2])
_uv = me_sphere.uv_layers.new(name='UVMap')
_uv.uv.foreach_set('vector', [0.7077, 0.9975, 0.6059, 0.7121, 0.7254, 0.5753, 0.9999, 0.7052, 0.9999, 0.7052, 0.7254, 0.5753, 0.714, 0.3909, 0.9999, 0.2907, 0.9999, 0.2907, 0.714, 0.3909, 0.5804, 0.2739, 0.7092, 0.0003082, 0.7092, 0.0003082, 0.5804, 0.2739, 0.3974, 0.2871, 0.2956, 9.989e-05, 0.2956, 9.989e-05, 0.3974, 0.2871, 0.2749, 0.422, 0.001129, 0.2903, 0.001129, 0.2903, 0.2749, 0.422, 0.2867, 0.6046, 9.989e-05, 0.7065, 9.989e-05, 0.7065, 0.2867, 0.6046, 0.4251, 0.723, 0.2954, 0.9982, 0.5192, 0.5383, 0.4999, 0.5015, 0.5374, 0.5104, 0.5374, 0.5104, 0.4999, 0.5015, 0.5361, 0.4794, 0.5113, 0.462, 0.5361, 0.4794, 0.4999, 0.5015, 0.5113, 0.462, 0.4999, 0.5015, 0.4841, 0.4643, 0.4841, 0.4643, 0.4999, 0.5015, 0.4579, 0.4833, 0.4579, 0.4833, 0.4999, 0.5015, 0.4603, 0.5184, 0.4603, 0.5184, 0.4999, 0.5015, 0.4865, 0.5359, 0.4865, 0.5359, 0.4999, 0.5015, 0.5192, 0.5383, 0.2954, 0.9982, 0.4251, 0.723, 0.6059, 0.7121, 0.7077, 0.9975, 0.7254, 0.5753, 0.5374, 0.5104, 0.5361, 0.4794, 0.5836, 0.4552, 0.714, 0.3909, 0.5804, 0.2739, 0.5113, 0.462, 0.4841, 0.4643, 0.3974, 0.2871, 0.2749, 0.422, 0.4579, 0.4833, 0.4603, 0.5184, 0.2867, 0.6046, 0.4251, 0.723, 0.4865, 0.5359, 0.5192, 0.5383, 0.6059, 0.7121, 0.6059, 0.7121, 0.5192, 0.5383, 0.5374, 0.5104, 0.7254, 0.5753, 0.714, 0.3909, 0.5836, 0.4552, 0.5361, 0.4794, 0.5113, 0.462, 0.5804, 0.2739, 0.3974, 0.2871, 0.4841, 0.4643, 0.4579, 0.4833, 0.2749, 0.422, 0.2867, 0.6046, 0.4603, 0.5184, 0.4865, 0.5359, 0.4251, 0.723, 0.0, 0.0, 1.0, 0.0, 1.0, 1.0, 0.0, 1.0, 0.0, 0.0, 1.0, 0.0, 1.0, 1.0, 0.0, 1.0, 0.0, 0.0, 1.0, 0.0, 1.0, 1.0, 0.0, 1.0, 0.0, 0.0, 1.0, 0.0, 1.0, 1.0, 0.0, 1.0, 0.0, 0.0, 1.0, 0.0, 1.0, 1.0, 0.007099, 1.0, 0.0, 1.0, 0.0, 0.0, 0.007099, 0.0, 0.0, 0.005618, 0.0, 0.0, 1.0, 0.0, 1.0, 0.5179, 0.0, 0.4822, 1.0, 0.0, 1.0, 1.0, 0.5282, 0.5282, 0.0, 0.0, 1.0, 0.0, 1.0, 1.0, 0.0, 1.0, 0.0, 0.0, 1.0, 0.0, 1.0, 1.0, 0.0, 1.0, 0.0, 0.0, 1.0, 0.0, 1.0, 1.0, 0.0, 1.0, 0.0, 0.0, 1.0, 0.0, 1.0, 1.0, 0.0, 1.0, 0.0, 0.0, 1.0, 0.0, 1.0, 1.0, 0.0, 1.0, 0.0, 0.0, 1.0, 0.0, 1.0, 1.0, 0.0, 0.0, 1.0, 0.0, 1.0, 1.0, 0.0, 0.0, 1.0, 0.0, 1.0, 1.0, 0.0, 0.0, 1.0, 0.0, 0.5179, 0.5179, 0.0, 0.0, 1.0, 0.0, 1.0, 1.0, 0.0, 0.0, 1.0, 0.0, 1.0, 1.0, 0.0, 1.0, 0.0, 0.0, 1.0, 0.0, 1.0, 1.0, 0.0, 1.0, 0.0, 0.0, 1.0, 0.0, 1.0, 1.0, 0.0, 1.0, 0.0, 0.0, 1.0, 0.0, 1.0, 1.0, 1.0, 1.0, 0.0, 1.0, 0.5282, 0.5282, 0.007099, 0.0, 1.0, 0.0, 1.0, 1.0, 0.0, 1.0, 0.0, 0.005618, 0.5031, 0.4997, 1.0, 0.005618, 1.0, 1.0, 0.0, 0.0, 1.0, 0.0, 1.0, 0.005618, 0.5031, 0.4997, 1.0, 0.0, 1.0, 1.0, 0.5179, 0.5179, 0.0, 0.4822, 1.0, 0.5179, 1.0, 1.0, 0.0, 1.0, 0.6498, 0.8441, 0.8886, 0.8827, 0.7501, 0.9261, 0.6498, 0.8441, 0.5786, 0.9927, 0.4509, 0.9999, 0.4451, 0.8498, 0.2449, 0.8441, 0.004908, 0.8827, 0.0001196, 0.7255, 0.6498, 0.8441, 0.7501, 0.9261, 0.5786, 0.9927, 0.004908, 0.8827, 0.2449, 0.8441, 0.1368, 0.9321, 0.2449, 0.8441, 0.3141, 0.9928, 0.1368, 0.9321, 0.4451, 0.8498, 0.4509, 0.9999, 0.3141, 0.9928, 0.2449, 0.8441, 0.8939, 0.7255, 0.8886, 0.8827, 0.6498, 0.8441, 0.7588, 0.4405, 0.7901, 0.5788, 0.7293, 0.5143, 0.6908, 0.381, 0.696, 0.648, 0.7901, 0.5788, 0.7321, 0.775, 0.4901, 0.629, 0.5152, 0.6751, 0.4717, 0.6751, 0.5585, 0.7312, 0.5509, 0.8239, 0.5356, 0.7316, 0.3839, 0.5175, 0.3997, 0.6528, 0.3081, 0.5723, 0.4182, 0.1992, 0.397, 0.0001196, 0.5914, 0.1012, 0.4182, 0.1992, 0.5914, 0.1012, 0.576, 0.3185, 0.4182, 0.1992, 0.576, 0.3185, 0.4123, 0.3548, 0.2957, 0.2958, 0.367, 0.2988, 0.3548, 0.3245, 0.4182, 0.1992, 0.2957, 0.2958, 0.2259, 0.1392, 0.4182, 0.1992, 0.2259, 0.1392, 0.397, 0.0001196, 0.6202, 0.6709, 0.5793, 0.6767, 0.5979, 0.6305, 0.4901, 0.629, 0.5979, 0.6305, 0.5793, 0.6767, 0.5152, 0.6751, 0.3675, 0.7853, 0.3997, 0.6528, 0.4558, 0.7604, 0.7321, 0.775, 0.5509, 0.8239, 0.648, 0.7533, 0.5356, 0.7316, 0.5509, 0.8239, 0.49, 0.7495, 0.5509, 0.8239, 0.3675, 0.7853, 0.4558, 0.7604, 0.696, 0.648, 0.7321, 0.775, 0.648, 0.7533, 0.4059, 0.3703, 0.5494, 0.358, 0.5252, 0.4932, 0.438, 0.5317, 0.4901, 0.629, 0.3997, 0.6528, 0.3839, 0.5175, 0.6908, 0.381, 0.7293, 0.5143, 0.6524, 0.5346, 0.5494, 0.358, 0.6908, 0.381, 0.5662, 0.4943, 0.5252, 0.4932, 0.5494, 0.358, 0.5662, 0.4943, 0.367, 0.2988, 0.4123, 0.3548, 0.3548, 0.3245, 0.4182, 0.1992, 0.4123, 0.3548, 0.367, 0.2988, 0.2957, 0.2958, 0.4182, 0.1992, 0.367, 0.2988, 0.4123, 0.3548, 0.339, 0.354, 0.3548, 0.3245, 0.339, 0.354, 0.2957, 0.2958, 0.3548, 0.3245, 0.6908, 0.381, 0.6524, 0.5346, 0.5662, 0.4943, 0.4901, 0.629, 0.438, 0.5317, 0.5252, 0.4932, 0.4901, 0.629, 0.5252, 0.4932, 0.5662, 0.4943, 0.5979, 0.6305, 0.6202, 0.6709, 0.696, 0.648, 0.648, 0.7533, 0.696, 0.648, 0.6202, 0.6709, 0.5979, 0.6305, 0.3997, 0.6528, 0.4901, 0.629, 0.4717, 0.6751, 0.5509, 0.8239, 0.4558, 0.7604, 0.49, 0.7495, 0.4558, 0.7604, 0.3997, 0.6528, 0.4717, 0.6751, 0.5509, 0.8239, 0.6074, 0.7448, 0.648, 0.7533, 0.6074, 0.7448, 0.6202, 0.6709, 0.648, 0.7533, 0.5793, 0.6767, 0.5585, 0.7312, 0.5356, 0.7316, 0.5152, 0.6751, 0.5793, 0.6767, 0.6202, 0.6709, 0.6074, 0.7448, 0.5585, 0.7312, 0.4558, 0.7604, 0.4717, 0.6751, 0.49, 0.7495, 0.5152, 0.6751, 0.5356, 0.7316, 0.49, 0.7495, 0.4717, 0.6751, 0.438, 0.5317, 0.4059, 0.3703, 0.5252, 0.4932, 0.4059, 0.3703, 0.438, 0.5317, 0.3839, 0.5175, 0.4059, 0.3703, 0.3839, 0.5175, 0.3081, 0.5723, 0.3424, 0.4521, 0.7293, 0.5143, 0.696, 0.648, 0.5979, 0.6305, 0.6524, 0.5346, 0.7901, 0.5788, 0.696, 0.648, 0.7293, 0.5143, 0.6524, 0.5346, 0.5979, 0.6305, 0.5662, 0.4943, 0.3997, 0.6528, 0.3675, 0.7853, 0.3081, 0.5723, 0.5585, 0.7312, 0.6074, 0.7448, 0.5509, 0.8239, 0.3185, 0.8199, 0.4884, 0.9999, 0.1691, 0.8823, 0.2093, 0.7425, 0.3199, 0.1815, 0.4884, 6.988e-05, 0.1728, 0.1316, 0.2105, 0.256, 0.2105, 0.256, 0.1728, 0.1316, 0.05099, 0.3348, 0.1309, 0.4585, 0.2093, 0.7425, 0.1691, 0.8823, 0.04658, 0.7102, 0.1273, 0.5881, 0.1273, 0.5881, 0.04658, 0.7102, 6.988e-05, 0.5098, 0.05099, 0.3348, 0.1309, 0.4585])
me_sphere.materials.append(mat_face)
me_sphere.materials.append(mat_face)
me_sphere.materials.append(mat_ornaments)
me_sphere.materials.append(mat_body)
me_sphere.use_remesh_preserve_volume = False
me_sphere.use_remesh_preserve_attributes = False
me_sphere.use_mirror_vertex_groups = False
me_sphere.update()
me_cylinder_013 = bpy.data.meshes.new('Cylinder.013')
me_cylinder_013.from_pydata([(-0.652, 0.8536, -0.7568), (-0.7344, 0.8317, -0.324), (0.4748, 1.013, -0.7546), (0.5192, 1.009, -0.3216), (0.9919, 0.09811, -0.7639), (1.095, -0.008779, -0.3319), (0.1847, -0.6273, -0.7719), (0.1965, -0.8158, -0.3408), (-0.8313, -0.1604, -0.7675), (-0.9339, -0.2964, -0.3359), (-0.02059, 0.879, -1.224), (-0.02059, 1.166, -0.08974), (0.5192, 0.5509, -1.224), (0.8454, 0.6946, -0.003428), (0.5192, -0.1054, -1.224), (0.8454, -0.2491, 0.1692), (-0.02059, -0.4335, -1.224), (-0.02059, -0.7209, 0.2555), (-0.5604, -0.1054, -1.224), (-0.8866, -0.2491, 0.1692), (-0.5604, 0.5509, -1.224), (-0.8866, 0.6946, -0.003428), (0.1644, 0.3371, 0.2496), (-0.05305, -0.2372, -1.353)], [], [(0, 1, 3, 2), (2, 3, 5, 4), (4, 5, 7, 6), (8, 9, 1, 0), (6, 7, 9, 8), (10, 11, 13, 12), (12, 13, 15, 14), (14, 15, 17, 16), (16, 17, 19, 18), (21, 19, 22), (20, 21, 11, 10), (18, 19, 21, 20), (12, 14, 23), (15, 22, 17), (11, 21, 22), (13, 11, 22), (15, 13, 22), (19, 17, 22), (10, 12, 23), (14, 16, 23), (20, 23, 18), (16, 18, 23), (20, 10, 23)])
me_cylinder_013.polygons.foreach_set('use_smooth', [True] * 23)
me_cylinder_013.polygons.foreach_set('material_index', [1, 1, 1, 1, 1, 0, 0, 0, 0, 0, 0, 0, 0, 0, 0, 0, 0, 0, 0, 0, 0, 0, 0])
_uv = me_cylinder_013.uv_layers.new(name='UVMap')
_uv.uv.foreach_set('vector', [0.1605, 0.969, 0.1193, 1.185, 0.7461, 1.187, 0.7239, 0.9701, 0.8725, 0.9701, 0.8705, 1.187, 0.3614, 1.181, 0.4149, 0.9654, 0.9825, 0.9654, 1.034, 1.181, 0.5847, 1.177, 0.5789, 0.9614, 0.2856, 0.9636, 0.2176, 1.179, 0.7816, 1.185, 0.7926, 0.969, 0.5789, 0.9614, 0.5847, 1.177, 0.01955, 1.179, 0.07084, 0.9636, 0.4762, 0.7353, 0.4762, 1.303, 0.9092, 1.346, 0.7461, 0.7353, 0.6413, 0.7353, 0.7131, 1.346, 0.2413, 1.432, 0.3131, 0.7353, 0.7461, 0.7353, 0.9092, 1.432, 0.4762, 1.475, 0.4762, 0.7353, 0.4762, 0.7353, 0.4762, 1.475, 0.04319, 1.432, 0.2063, 0.7353, 0.04319, 0.7131, 0.04319, 0.2413, 0.5687, 0.5344, 0.2063, 0.7353, 0.04319, 1.346, 0.4762, 1.303, 0.4762, 0.7353, 0.3131, 0.7353, 0.2413, 1.432, 0.7131, 1.346, 0.6413, 0.7353, 0.7461, 0.6413, 0.7461, 0.3131, 0.46, 0.2472, 0.9092, 0.2413, 0.5687, 0.5344, 0.4762, 0.005334, 0.4762, 0.949, 0.04319, 0.7131, 0.5687, 0.5344, 0.9092, 0.7131, 0.4762, 0.949, 0.5687, 0.5344, 0.9092, 0.2413, 0.9092, 0.7131, 0.5687, 0.5344, 0.04319, 0.2413, 0.4762, 0.005334, 0.5687, 0.5344, 0.4762, 0.8053, 0.7461, 0.6413, 0.46, 0.2472, 0.7461, 0.3131, 0.4762, 0.149, 0.46, 0.2472, 0.2063, 0.6413, 0.46, 0.2472, 0.2063, 0.3131, 0.4762, 0.149, 0.2063, 0.3131, 0.46, 0.2472, 0.2063, 0.6413, 0.4762, 0.8053, 0.46, 0.2472])
me_cylinder_013.materials.append(mat_body)
me_cylinder_013.materials.append(mat_ornaments)
me_cylinder_013.use_remesh_preserve_volume = False
me_cylinder_013.use_remesh_preserve_attributes = False
me_cylinder_013.use_mirror_vertex_groups = False
me_cylinder_013.update()
me_cylinder_012 = bpy.data.meshes.new('Cylinder.012')
me_cylinder_012.from_pydata([(1.19, 0.3091, -0.9055), (1.135, 0.1979, -0.3962), (1.575, 1.219, -0.9016), (1.57, 1.226, -0.3919), (2.729, 1.195, -0.9055), (2.873, 1.198, -0.3963), (3.056, 0.2694, -0.9118), (3.243, 0.153, -0.4033), (2.106, -0.2779, -0.9118), (2.169, -0.465, -0.4033), (2.183, 1.153, -1.14), (2.183, 1.44, -0.005592), (2.722, 0.8247, -1.14), (3.049, 0.9684, 0.08072), (2.722, 0.1685, -1.14), (3.049, 0.02476, 0.2534), (2.183, -0.1597, -1.14), (2.183, -0.4471, 0.3397), (1.643, 0.1685, -1.14), (1.317, 0.02476, 0.2534), (1.643, 0.8247, -1.14), (1.317, 0.9684, 0.08072), (2.368, 0.6109, 0.3337), (2.15, 0.03662, -1.269)], [], [(0, 1, 3, 2), (2, 3, 5, 4), (4, 5, 7, 6), (8, 9, 1, 0), (6, 7, 9, 8), (10, 11, 13, 12), (12, 13, 15, 14), (14, 15, 17, 16), (16, 17, 19, 18), (21, 19, 22), (20, 21, 11, 10), (18, 19, 21, 20), (12, 14, 23), (15, 22, 17), (11, 21, 22), (13, 11, 22), (15, 13, 22), (19, 17, 22), (10, 12, 23), (14, 16, 23), (20, 23, 18), (16, 18, 23), (20, 10, 23)])
me_cylinder_012.polygons.foreach_set('use_smooth', [True] * 23)
me_cylinder_012.polygons.foreach_set('material_index', [1, 1, 1, 1, 1, 0, 0, 0, 0, 0, 0, 0, 0, 0, 0, 0, 0, 0, 0, 0, 0, 0, 0])
_uv = me_cylinder_012.uv_layers.new(name='UVMap')
_uv.uv.foreach_set('vector', [0.5481, 0.783, 0.4925, 1.038, 1.006, 1.04, 1.003, 0.7849, 0.4987, 0.7849, 0.4962, 1.04, 1.148, 1.038, 1.075, 0.783, 0.9908, 0.783, 0.9925, 1.038, 0.47, 1.034, 0.5282, 0.7798, 0.7639, 0.7798, 0.7957, 1.034, 0.2788, 1.038, 0.3062, 0.783, 0.2393, 0.7798, 0.3326, 1.034, -0.2043, 1.034, -0.2361, 0.7798, 0.8024, 0.6657, 0.8024, 1.233, 1.235, 1.276, 1.072, 0.6657, 0.8059, 0.6657, 0.8778, 1.276, 0.4059, 1.362, 0.4778, 0.6657, 0.07233, 0.6657, 0.2355, 1.362, -0.1976, 1.406, -0.1976, 0.6657, 0.8024, 0.6657, 0.8024, 1.406, 0.3694, 1.362, 0.5325, 0.6657, 0.3694, 0.8778, 0.3694, 0.4059, 0.895, 0.699, 0.5325, 0.6657, 0.3694, 1.276, 0.8024, 1.233, 0.8024, 0.6657, 0.4778, 0.6657, 0.4059, 1.362, 0.8778, 1.276, 0.8059, 0.6657, 0.07233, 0.8059, 0.07233, 0.4778, -0.2138, 0.4118, 0.2355, 0.4059, -0.105, 0.699, -0.1976, 0.17, 0.8024, 0.1137, 0.3694, -0.1222, 0.895, -0.301, 0.2355, 0.8778, -0.1976, 1.114, -0.105, 0.699, 0.2355, 0.4059, 0.2355, 0.8778, -0.105, 0.699, 0.3694, 0.4059, 0.8024, 0.17, 0.895, 0.699, 0.8024, 0.97, 1.072, 0.8059, 0.7862, 0.4118, 0.07233, 0.4778, -0.1976, 0.3137, -0.2138, 0.4118, 0.5325, 0.8059, 0.7862, 0.4118, 0.5325, 0.4778, 0.8024, 0.3137, 0.5325, 0.4778, 0.7862, 0.4118, 0.5325, 0.8059, 0.8024, 0.97, 0.7862, 0.4118])
me_cylinder_012.materials.append(mat_body)
me_cylinder_012.materials.append(mat_ornaments)
me_cylinder_012.use_remesh_preserve_volume = False
me_cylinder_012.use_remesh_preserve_attributes = False
me_cylinder_012.use_mirror_vertex_groups = False
me_cylinder_012.update()
me_cylinder_009 = bpy.data.meshes.new('Cylinder.009')
me_cylinder_009.from_pydata([(-0.9624, 0.4247, -0.6999), (-1.152, 0.503, -0.2686), (0.02497, 0.9075, -0.6944), (-0.03665, 1.048, -0.2624), (0.8389, 0.2104, -0.6861), (0.8826, 0.2609, -0.2531), (0.3545, -0.7032, -0.6865), (0.3355, -0.7709, -0.2535), (-0.7587, -0.5708, -0.695), (-0.9217, -0.6213, -0.2631), (-0.1253, 0.7163, -1.114), (-0.1253, 1.004, 0.02035), (0.4145, 0.3882, -1.114), (0.7408, 0.5319, 0.1067), (0.4145, -0.2681, -1.114), (0.7408, -0.4118, 0.2793), (-0.1253, -0.5963, -1.114), (-0.1253, -0.8837, 0.3656), (-0.6651, -0.2681, -1.114), (-0.9913, -0.4118, 0.2793), (-0.6651, 0.3882, -1.114), (-0.9913, 0.5319, 0.1067), (0.05977, 0.1744, 0.3597), (-0.1577, -0.4, -1.243)], [], [(0, 1, 3, 2), (2, 3, 5, 4), (4, 5, 7, 6), (8, 9, 1, 0), (6, 7, 9, 8), (10, 11, 13, 12), (12, 13, 15, 14), (14, 15, 17, 16), (16, 17, 19, 18), (21, 19, 22), (20, 21, 11, 10), (18, 19, 21, 20), (12, 14, 23), (15, 22, 17), (11, 21, 22), (13, 11, 22), (15, 13, 22), (19, 17, 22), (10, 12, 23), (14, 16, 23), (20, 23, 18), (16, 18, 23), (20, 10, 23)])
me_cylinder_009.polygons.foreach_set('use_smooth', [True] * 23)
me_cylinder_009.polygons.foreach_set('material_index', [1, 1, 1, 1, 1, 0, 0, 0, 0, 0, 0, 0, 0, 0, 0, 0, 0, 0, 0, 0, 0, 0, 0])
_uv = me_cylinder_009.uv_layers.new(name='UVMap')
_uv.uv.foreach_set('vector', [0.1077, 0.3693, 6.076e-05, 6.081e-05, 0.9999, 6.076e-05, 0.993, 0.3693, 0.1116, 0.362, 6.016e-05, 6.016e-05, 0.9999, 6.016e-05, 0.9969, 0.362, 0.7255, 0.4893, 0.9999, 0.4853, 0.5801, 0.9448, 0.5448, 0.7239, 0.01657, 0.4043, 6.358e-05, 6.358e-05, 0.9999, 6.368e-05, 0.9019, 0.4043, 0.9999, 5.867e-05, 0.994, 0.3443, 5.867e-05, 0.3443, 0.1199, 5.867e-05, 0.0, 0.0, 1.0, 0.0, 1.0, 1.0, 0.0, 1.0, 0.0, 0.0, 1.0, 0.0, 1.0, 1.0, 0.0, 1.0, 0.0, 0.0, 1.0, 0.0, 1.0, 1.0, 0.0, 1.0, 0.0, 0.0, 1.0, 0.0, 1.0, 1.0, 0.0, 1.0, 0.0, 0.0, 1.0, 0.0, 1.0, 1.0, 0.0, 0.0, 1.0, 0.0, 1.0, 1.0, 0.0, 1.0, 0.0, 0.0, 1.0, 0.0, 1.0, 1.0, 0.0, 1.0, 0.0, 0.0, 1.0, 0.0, 1.0, 1.0, 0.0, 0.0, 1.0, 0.0, 1.0, 1.0, 0.0, 0.0, 1.0, 0.0, 1.0, 1.0, 0.0, 0.0, 1.0, 0.0, 1.0, 1.0, 0.0, 0.0, 1.0, 0.0, 1.0, 1.0, 0.0, 0.0, 1.0, 0.0, 1.0, 1.0, 0.0, 0.0, 1.0, 0.0, 1.0, 1.0, 0.0, 0.0, 1.0, 0.0, 1.0, 1.0, 0.0, 0.0, 1.0, 0.0, 1.0, 1.0, 0.0, 0.0, 1.0, 0.0, 1.0, 1.0, 0.0, 0.0, 1.0, 0.0, 1.0, 1.0])
me_cylinder_009.materials.append(mat_body)
me_cylinder_009.materials.append(mat_ornaments)
me_cylinder_009.use_remesh_preserve_volume = False
me_cylinder_009.use_remesh_preserve_attributes = False
me_cylinder_009.use_mirror_vertex_groups = False
me_cylinder_009.update()
me_cylinder_007 = bpy.data.meshes.new('Cylinder.007')
me_cylinder_007.from_pydata([(-1.19e-08, 0.6563, -0.3071), (0.0, 0.9437, 0.8274), (0.5398, 0.3281, -0.3071), (0.866, 0.4718, 0.9137), (0.5398, -0.3281, -0.3071), (0.866, -0.4718, 1.086), (-6.639e-08, -0.6563, -0.3071), (-8.742e-08, -0.9437, 1.173), (-0.5398, -0.3281, -0.3071), (-0.866, -0.4718, 1.086), (-0.5398, 0.3281, -0.3071), (-0.866, 0.4718, 0.9137), (0.185, 0.1143, 1.167), (1.252e-06, 7.451e-07, -0.5705)], [], [(0, 1, 3, 2), (2, 3, 5, 4), (4, 5, 7, 6), (6, 7, 9, 8), (11, 9, 12), (10, 11, 1, 0), (8, 9, 11, 10), (2, 4, 13), (5, 12, 7), (1, 11, 12), (3, 1, 12), (5, 3, 12), (9, 7, 12), (0, 2, 13), (4, 6, 13), (10, 13, 8), (6, 8, 13), (10, 0, 13)])
me_cylinder_007.polygons.foreach_set('use_smooth', [True] * 18)
_uv = me_cylinder_007.uv_layers.new(name='UVMap')
_uv.uv.foreach_set('vector', [0.361, 0.3485, 0.361, 0.9157, 0.794, 0.9588, 0.6309, 0.3485, 0.7541, 0.3485, 0.8259, 0.9588, 0.3541, 1.045, 0.4259, 0.3485, 0.6309, 0.3485, 0.794, 1.045, 0.361, 1.088, 0.361, 0.3485, 0.361, 0.3485, 0.361, 1.088, -0.07199, 1.045, 0.09113, 0.3485, 0.928, 0.8259, 0.928, 0.3541, 1.454, 0.6472, 0.09113, 0.3485, -0.07199, 0.9588, 0.361, 0.9157, 0.361, 0.3485, 0.4259, 0.3485, 0.3541, 1.045, 0.8259, 0.9588, 0.7541, 0.3485, 0.6309, 0.7541, 0.6309, 0.4259, 0.361, 0.59, 0.794, 0.3541, 0.4535, 0.6472, 0.361, 0.1182, 0.361, 0.06187, -0.07199, -0.1741, 0.4535, -0.3528, 0.794, 0.8259, 0.361, 1.062, 0.4535, 0.6472, 0.794, 0.3541, 0.794, 0.8259, 0.4535, 0.6472, 0.928, 0.3541, 1.361, 0.1182, 1.454, 0.6472, 0.361, 0.9182, 0.6309, 0.7541, 0.361, 0.59, 0.6309, 0.4259, 0.361, 0.2619, 0.361, 0.59, 0.09113, 0.7541, 0.361, 0.59, 0.09113, 0.4259, 0.361, 0.2619, 0.09113, 0.4259, 0.361, 0.59, 0.09113, 0.7541, 0.361, 0.9182, 0.361, 0.59])
me_cylinder_007.materials.append(mat_body)
me_cylinder_007.use_remesh_preserve_volume = False
me_cylinder_007.use_remesh_preserve_attributes = False
me_cylinder_007.use_mirror_vertex_groups = False
me_cylinder_007.update()
me_cylinder_006 = bpy.data.meshes.new('Cylinder.006')
me_cylinder_006.from_pydata([(-1.19e-08, 0.6563, -0.3071), (0.0, 0.9437, 0.8274), (0.5398, 0.3281, -0.3071), (0.866, 0.4718, 0.9137), (0.5398, -0.3281, -0.3071), (0.866, -0.4718, 1.086), (-6.639e-08, -0.6563, -0.3071), (-8.742e-08, -0.9437, 1.173), (-0.5398, -0.3281, -0.3071), (-0.866, -0.4718, 1.086), (-0.5398, 0.3281, -0.3071), (-0.866, 0.4718, 0.9137), (0.185, 0.1143, 1.167), (1.252e-06, 7.451e-07, -0.5705)], [], [(0, 1, 3, 2), (2, 3, 5, 4), (4, 5, 7, 6), (6, 7, 9, 8), (11, 9, 12), (10, 11, 1, 0), (8, 9, 11, 10), (2, 4, 13), (5, 12, 7), (1, 11, 12), (3, 1, 12), (5, 3, 12), (9, 7, 12), (0, 2, 13), (4, 6, 13), (10, 13, 8), (6, 8, 13), (10, 0, 13)])
me_cylinder_006.polygons.foreach_set('use_smooth', [True] * 18)
_uv = me_cylinder_006.uv_layers.new(name='UVMap')
_uv.uv.foreach_set('vector', [0.5337, 0.3478, 0.5337, 0.915, 0.9667, 0.9582, 0.8036, 0.3478, 0.5778, 0.3478, 0.6497, 0.9582, 0.1779, 1.044, 0.2497, 0.3478, 0.8036, 0.3478, 0.9667, 1.044, 0.5337, 1.088, 0.5337, 0.3478, 0.5337, 0.3478, 0.5337, 1.088, 0.1007, 1.044, 0.2638, 0.3478, 0.1007, 0.6497, 0.1007, 0.1779, 0.6263, 0.4709, 0.2638, 0.3478, 0.1007, 0.9582, 0.5337, 0.915, 0.5337, 0.3478, 0.2497, 0.3478, 0.1779, 1.044, 0.6497, 0.9582, 0.5778, 0.3478, 0.8036, 0.5778, 0.8036, 0.2497, 0.5337, 0.4138, 0.9667, 0.1779, 0.6263, 0.4709, 0.5337, -0.05807, 0.5337, 0.8856, 0.1007, 0.6497, 0.6263, 0.4709, 0.9667, 0.6497, 0.5337, 0.8856, 0.6263, 0.4709, 0.9667, 0.1779, 0.9667, 0.6497, 0.6263, 0.4709, 0.1007, 0.1779, 0.5337, -0.05807, 0.6263, 0.4709, 0.5337, 0.7419, 0.8036, 0.5778, 0.5337, 0.4138, 0.8036, 0.2497, 0.5337, 0.08563, 0.5337, 0.4138, 0.2638, 0.5778, 0.5337, 0.4138, 0.2638, 0.2497, 0.5337, 0.08563, 0.2638, 0.2497, 0.5337, 0.4138, 0.2638, 0.5778, 0.5337, 0.7419, 0.5337, 0.4138])
me_cylinder_006.materials.append(mat_body)
me_cylinder_006.use_remesh_preserve_volume = False
me_cylinder_006.use_remesh_preserve_attributes = False
me_cylinder_006.use_mirror_vertex_groups = False
me_cylinder_006.update()
me_cylinder_005 = bpy.data.meshes.new('Cylinder.005')
me_cylinder_005.from_pydata([(-1.19e-08, 0.6563, -0.3071), (0.0, 0.9437, 0.8274), (0.5398, 0.3281, -0.3071), (0.866, 0.4718, 0.9137), (0.5398, -0.3281, -0.3071), (0.866, -0.4718, 1.086), (-6.639e-08, -0.6563, -0.3071), (-8.742e-08, -0.9437, 1.173), (-0.5398, -0.3281, -0.3071), (-0.866, -0.4718, 1.086), (-0.5398, 0.3281, -0.3071), (-0.866, 0.4718, 0.9137), (0.185, 0.1143, 1.167), (0.156, -0.336, -0.4802)], [], [(0, 1, 3, 2), (2, 3, 5, 4), (4, 5, 7, 6), (6, 7, 9, 8), (11, 9, 12), (10, 11, 1, 0), (8, 9, 11, 10), (2, 4, 13), (5, 12, 7), (1, 11, 12), (3, 1, 12), (5, 3, 12), (9, 7, 12), (0, 2, 13), (4, 6, 13), (10, 13, 8), (6, 8, 13), (10, 0, 13)])
me_cylinder_005.polygons.foreach_set('use_smooth', [True] * 18)
_uv = me_cylinder_005.uv_layers.new(name='UVMap')
_uv.uv.foreach_set('vector', [0.3061, 0.4124, 0.3061, 0.9796, 0.7391, 1.023, 0.576, 0.4124, 0.7604, 0.4124, 0.8323, 1.023, 0.3604, 1.109, 0.4323, 0.4124, 0.576, 0.4124, 0.7391, 1.109, 0.3061, 1.152, 0.3061, 0.4124, 0.3061, 0.4124, 0.3061, 1.152, -0.1269, 1.109, 0.03621, 0.4124, 0.8731, 0.8323, 0.8731, 0.3604, 1.399, 0.6535, 0.03621, 0.4124, -0.1269, 1.023, 0.3061, 0.9796, 0.3061, 0.4124, 0.4323, 0.4124, 0.3604, 1.109, 0.8323, 1.023, 0.7604, 0.4124, 0.576, 0.7604, 0.576, 0.4323, 0.3841, 0.4283, 0.7391, 0.3604, 0.3986, 0.6535, 0.3061, 0.1245, 0.3061, 0.0682, -0.1269, -0.1677, 0.3986, -0.3465, 0.7391, 0.8323, 0.3061, 1.068, 0.3986, 0.6535, 0.7391, 0.3604, 0.7391, 0.8323, 0.3986, 0.6535, 0.8731, 0.3604, 1.306, 0.1245, 1.399, 0.6535, 0.3061, 0.9245, 0.576, 0.7604, 0.3841, 0.4283, 0.576, 0.4323, 0.3061, 0.2682, 0.3841, 0.4283, 0.03621, 0.7604, 0.3841, 0.4283, 0.03621, 0.4323, 0.3061, 0.2682, 0.03621, 0.4323, 0.3841, 0.4283, 0.03621, 0.7604, 0.3061, 0.9245, 0.3841, 0.4283])
me_cylinder_005.materials.append(mat_body)
me_cylinder_005.use_remesh_preserve_volume = False
me_cylinder_005.use_remesh_preserve_attributes = False
me_cylinder_005.use_mirror_vertex_groups = False
me_cylinder_005.update()
me_cylinder_004 = bpy.data.meshes.new('Cylinder.004')
me_cylinder_004.from_pydata([(-1.19e-08, 0.6563, -0.3071), (0.0, 0.9437, 0.8274), (0.5398, 0.3281, -0.3071), (0.866, 0.4718, 0.9137), (0.5398, -0.3281, -0.3071), (0.866, -0.4718, 1.086), (-6.639e-08, -0.6563, -0.3071), (-8.742e-08, -0.9437, 1.173), (-0.5398, -0.3281, -0.3071), (-0.866, -0.4718, 1.086), (-0.5398, 0.3281, -0.3071), (-0.866, 0.4718, 0.9137), (0.185, 0.1143, 1.167), (-0.03246, -0.46, -0.4357)], [], [(0, 1, 3, 2), (2, 3, 5, 4), (4, 5, 7, 6), (6, 7, 9, 8), (11, 9, 12), (10, 11, 1, 0), (8, 9, 11, 10), (2, 4, 13), (5, 12, 7), (1, 11, 12), (3, 1, 12), (5, 3, 12), (9, 7, 12), (0, 2, 13), (4, 6, 13), (10, 13, 8), (6, 8, 13), (10, 0, 13)])
me_cylinder_004.polygons.foreach_set('use_smooth', [True] * 18)
_uv = me_cylinder_004.uv_layers.new(name='UVMap')
_uv.uv.foreach_set('vector', [0.4999, 0.4029, 0.4999, 0.9701, 0.933, 1.013, 0.7698, 0.4029, 0.5778, 0.4029, 0.6497, 1.013, 0.1779, 1.1, 0.2497, 0.4029, 0.7698, 0.4029, 0.933, 1.1, 0.4999, 1.143, 0.4999, 0.4029, 0.4999, 0.4029, 0.4999, 1.143, 0.06693, 1.1, 0.23, 0.4029, 0.06693, 0.6497, 0.06693, 0.1779, 0.5925, 0.4709, 0.23, 0.4029, 0.06693, 1.013, 0.4999, 0.9701, 0.4999, 0.4029, 0.2497, 0.4029, 0.1779, 1.1, 0.6497, 1.013, 0.5778, 0.4029, 0.7698, 0.5778, 0.7698, 0.2497, 0.4837, 0.1838, 0.933, 0.1779, 0.5925, 0.4709, 0.4999, -0.05807, 0.4999, 0.8856, 0.06693, 0.6497, 0.5925, 0.4709, 0.933, 0.6497, 0.4999, 0.8856, 0.5925, 0.4709, 0.933, 0.1779, 0.933, 0.6497, 0.5925, 0.4709, 0.06693, 0.1779, 0.4999, -0.05807, 0.5925, 0.4709, 0.4999, 0.7419, 0.7698, 0.5778, 0.4837, 0.1838, 0.7698, 0.2497, 0.4999, 0.08563, 0.4837, 0.1838, 0.23, 0.5778, 0.4837, 0.1838, 0.23, 0.2497, 0.4999, 0.08563, 0.23, 0.2497, 0.4837, 0.1838, 0.23, 0.5778, 0.4999, 0.7419, 0.4837, 0.1838])
me_cylinder_004.materials.append(mat_body)
me_cylinder_004.use_remesh_preserve_volume = False
me_cylinder_004.use_remesh_preserve_attributes = False
me_cylinder_004.use_mirror_vertex_groups = False
me_cylinder_004.update()
me_cylinder_003 = bpy.data.meshes.new('Cylinder.003')
me_cylinder_003.from_pydata([(-1.19e-08, 0.6563, -0.3071), (0.0, 0.9437, 0.8274), (0.5398, 0.3281, -0.3071), (0.866, 0.4718, 0.9137), (0.5398, -0.3281, -0.3071), (1.412, -0.4905, 1.055), (-6.639e-08, -0.6563, -0.3071), (0.5455, -0.9624, 1.142), (-0.5398, -0.3281, -0.3071), (-0.866, -0.4718, 1.086), (-0.5398, 0.3281, -0.3071), (-0.866, 0.4718, 0.9137), (0.03702, 0.09983, 1.53), (1.252e-06, 7.451e-07, -0.5705)], [], [(0, 1, 3, 2), (2, 3, 5, 4), (4, 5, 7, 6), (6, 7, 9, 8), (11, 9, 12), (10, 11, 1, 0), (8, 9, 11, 10), (2, 4, 13), (5, 12, 7), (1, 11, 12), (3, 1, 12), (5, 3, 12), (9, 7, 12), (0, 2, 13), (4, 6, 13), (10, 13, 8), (6, 8, 13), (10, 0, 13)])
me_cylinder_003.polygons.foreach_set('use_smooth', [True] * 18)
_uv = me_cylinder_003.uv_layers.new(name='UVMap')
_uv.uv.foreach_set('vector', [0.5349, 0.6477, 0.5349, 1.215, 0.968, 1.258, 0.8048, 0.6477, 0.5638, 0.6477, 0.6357, 1.258, 0.1545, 1.329, 0.2357, 0.6477, 0.8048, 0.6477, 1.241, 1.329, 0.8077, 1.372, 0.5349, 0.6477, 0.5349, 0.6477, 0.8077, 1.372, 0.1019, 1.344, 0.265, 0.6477, 0.1019, 0.6357, 0.1019, 0.1638, 0.5535, 0.4497, 0.265, 0.6477, 0.1019, 1.258, 0.5349, 1.215, 0.5349, 0.6477, 0.2357, 0.6477, 0.1638, 1.344, 0.6357, 1.258, 0.5638, 0.6477, 0.8048, 0.5638, 0.8048, 0.2357, 0.5349, 0.3997, 0.2407, 0.1545, -0.4465, 0.4497, -0.1923, -0.08144, 0.5349, 0.8716, 0.1019, 0.6357, 0.5535, 0.4497, 0.968, 0.6357, 0.5349, 0.8716, 0.5535, 0.4497, 0.2407, 0.1545, -0.03205, 0.6357, -0.4465, 0.4497, 0.1019, 0.1638, 0.8077, -0.08144, 0.5535, 0.4497, 0.5349, 0.7279, 0.8048, 0.5638, 0.5349, 0.3997, 0.8048, 0.2357, 0.5349, 0.07159, 0.5349, 0.3997, 0.265, 0.5638, 0.5349, 0.3997, 0.265, 0.2357, 0.5349, 0.07159, 0.265, 0.2357, 0.5349, 0.3997, 0.265, 0.5638, 0.5349, 0.7279, 0.5349, 0.3997])
me_cylinder_003.materials.append(mat_cloth)
me_cylinder_003.use_remesh_preserve_volume = False
me_cylinder_003.use_remesh_preserve_attributes = False
me_cylinder_003.use_mirror_vertex_groups = False
me_cylinder_003.update()
me_cylinder_002 = bpy.data.meshes.new('Cylinder.002')
me_cylinder_002.from_pydata([(-1.19e-08, 0.6563, -0.3071), (0.0, 0.9437, 0.8274), (0.5398, 0.3281, -0.3071), (0.866, 0.4718, 0.9137), (0.5398, -0.3281, -0.3071), (0.866, -0.4718, 1.086), (-6.639e-08, -0.6563, -0.3071), (-0.5224, -0.8234, 1.207), (-0.5398, -0.3281, -0.3071), (-1.388, -0.3516, 1.12), (-0.5398, 0.3281, -0.3071), (-0.866, 0.4718, 0.9137), (-0.06533, 0.1567, 1.577), (1.252e-06, 7.451e-07, -0.5705)], [], [(0, 1, 3, 2), (2, 3, 5, 4), (4, 5, 7, 6), (6, 7, 9, 8), (11, 9, 12), (10, 11, 1, 0), (8, 9, 11, 10), (2, 4, 13), (5, 12, 7), (1, 11, 12), (3, 1, 12), (5, 3, 12), (9, 7, 12), (0, 2, 13), (4, 6, 13), (10, 13, 8), (6, 8, 13), (10, 0, 13)])
me_cylinder_002.polygons.foreach_set('use_smooth', [True] * 18)
_uv = me_cylinder_002.uv_layers.new(name='UVMap')
_uv.uv.foreach_set('vector', [0.4255, 0.6449, 0.4255, 1.212, 0.8586, 1.255, 0.6954, 0.6449, 0.7863, 0.6449, 0.8582, 1.255, 0.3863, 1.342, 0.4582, 0.6449, 0.6954, 0.6449, 0.8586, 1.342, 0.1644, 1.402, 0.4255, 0.6449, 0.4255, 0.6449, 0.1644, 1.402, -0.2687, 1.359, 0.1556, 0.6449, 0.9925, 0.8582, 0.7313, 0.4465, 1.393, 0.7006, 0.1556, 0.6449, -0.007472, 1.255, 0.4255, 1.212, 0.4255, 0.6449, 0.4582, 0.6449, 0.4465, 1.359, 0.8582, 1.255, 0.7863, 0.6449, 0.6954, 0.7863, 0.6954, 0.4582, 0.4255, 0.6222, 0.8586, 0.3863, 0.3929, 0.7006, 0.1644, 0.2105, 0.4255, 0.09409, -0.007472, -0.1418, 0.3929, -0.2994, 0.8586, 0.8582, 0.4255, 1.094, 0.3929, 0.7006, 0.8586, 0.3863, 0.8586, 0.8582, 0.3929, 0.7006, 0.7313, 0.4465, 1.164, 0.2105, 1.393, 0.7006, 0.4255, 0.9504, 0.6954, 0.7863, 0.4255, 0.6222, 0.6954, 0.4582, 0.4255, 0.2941, 0.4255, 0.6222, 0.1556, 0.7863, 0.4255, 0.6222, 0.1556, 0.4582, 0.4255, 0.2941, 0.1556, 0.4582, 0.4255, 0.6222, 0.1556, 0.7863, 0.4255, 0.9504, 0.4255, 0.6222])
me_cylinder_002.materials.append(mat_cloth)
me_cylinder_002.use_remesh_preserve_volume = False
me_cylinder_002.use_remesh_preserve_attributes = False
me_cylinder_002.use_mirror_vertex_groups = False
me_cylinder_002.update()

# ---- objects
ob_plane_001 = bpy.data.objects.new('Plane.001', me_plane_001)
ob_lamp_004 = bpy.data.objects.new('Lamp.004', light_lamp_004)
ob_sphere = bpy.data.objects.new('Sphere', me_sphere_001)
ob_lamp_003 = bpy.data.objects.new('Lamp.003', light_lamp_003)
ob_lamp_002 = bpy.data.objects.new('Lamp.002', light_lamp_002)
ob_lamp_001 = bpy.data.objects.new('Lamp.001', light_lamp_001)
ob_cylinder_007 = bpy.data.objects.new('Cylinder.007', me_cylinder_008)
ob_cylinder_013 = bpy.data.objects.new('Cylinder.013', me_cylinder)
ob_head = bpy.data.objects.new('head', me_sphere)
ob_cylinder_011 = bpy.data.objects.new('Cylinder.011', me_cylinder_013)
ob_cylinder_010 = bpy.data.objects.new('Cylinder.010', me_cylinder_012)
ob_cylinder_008 = bpy.data.objects.new('Cylinder.008', me_cylinder_009)
ob_cylinder_006 = bpy.data.objects.new('Cylinder.006', me_cylinder_007)
ob_cylinder_005 = bpy.data.objects.new('Cylinder.005', me_cylinder_006)
ob_cylinder_004 = bpy.data.objects.new('Cylinder.004', me_cylinder_005)
ob_cylinder_003 = bpy.data.objects.new('Cylinder.003', me_cylinder_004)
ob_cylinder_002 = bpy.data.objects.new('Cylinder.002', me_cylinder_003)
ob_cylinder_001 = bpy.data.objects.new('Cylinder.001', me_cylinder_002)
ob_lamp = bpy.data.objects.new('Lamp', light_lamp)
ob_camera = bpy.data.objects.new('Camera', cam_camera)

# ---- transforms, parenting, visibility, modifiers, constraints
ob_plane_001.location = (0.3314, 0.02334, 1.474)
ob_plane_001.rotation_euler = (0.0, 1.278, 0.0)
ob_plane_001.scale = (0.3833, 0.3874, 0.4852)
ob_plane_001.lineart.crease_threshold = 0.0
ob_lamp_004.location = (-1.426, 0.03553, 0.5771)
ob_lamp_004.rotation_euler = (0.6503, 0.05522, 1.866)
ob_lamp_004.scale = (1.039, 1.085, 1.044)
ob_lamp_004.lock_rotations_4d = False
ob_lamp_004.empty_display_type = 'ARROWS'
ob_lamp_004.color = (0.0, 0.0, 0.0, 0.0)
ob_lamp_004.hide_viewport = True
ob_lamp_004.lineart.crease_threshold = 0.0
ob_sphere.location = (-0.277, 0.6551, 2.591)
ob_sphere.rotation_euler = (-0.3366, -0.8596, -0.008788)
ob_sphere.scale = (0.331, 0.3321, 0.3591)
ob_sphere.lineart.crease_threshold = 0.0
ob_lamp_003.location = (0.0604, 1.538, 2.775)
ob_lamp_003.rotation_euler = (0.6503, 0.05522, 1.866)
ob_lamp_003.scale = (1.039, 1.085, 1.044)
ob_lamp_003.lock_rotations_4d = False
ob_lamp_003.empty_display_type = 'ARROWS'
ob_lamp_003.color = (0.0, 0.0, 0.0, 0.0)
ob_lamp_003.hide_viewport = True
ob_lamp_003.lineart.crease_threshold = 0.0
ob_lamp_002.location = (-0.03414, -1.601, 1.7)
ob_lamp_002.rotation_euler = (0.6503, 0.05522, 1.866)
ob_lamp_002.scale = (1.039, 1.085, 1.044)
ob_lamp_002.lock_rotations_4d = False
ob_lamp_002.empty_display_type = 'ARROWS'
ob_lamp_002.color = (0.0, 0.0, 0.0, 0.0)
ob_lamp_002.hide_viewport = True
ob_lamp_002.lineart.crease_threshold = 0.0
ob_lamp_001.location = (-1.426, 0.03553, 2.775)
ob_lamp_001.rotation_euler = (0.6503, 0.05522, 1.866)
ob_lamp_001.scale = (1.039, 1.085, 1.044)
ob_lamp_001.lock_rotations_4d = False
ob_lamp_001.empty_display_type = 'ARROWS'
ob_lamp_001.color = (0.0, 0.0, 0.0, 0.0)
ob_lamp_001.hide_viewport = True
ob_lamp_001.lineart.crease_threshold = 0.0
ob_cylinder_007.location = (0.572, 0.2641, 1.913)
ob_cylinder_007.rotation_euler = (0.6128, -0.8442, -1.412)
ob_cylinder_007.scale = (0.08317, 0.08462, 0.09248)
ob_cylinder_007.lineart.crease_threshold = 0.0
ob_cylinder_013.location = (-0.2932, -0.04028, 1.028)
ob_cylinder_013.rotation_euler = (2.382, -4.537, -1.088)
ob_cylinder_013.scale = (0.08952, 0.05049, 0.0527)
ob_cylinder_013.lineart.crease_threshold = 0.0
ob_head.location = (0.01374, -0.005084, 2.047)
ob_head.rotation_euler = (-0.2912, -0.4617, 1.071)
ob_head.scale = (0.2304, 0.2237, 0.2203)
ob_head.lineart.crease_threshold = 0.0
ob_cylinder_011.location = (-0.027, -0.2684, 1.695)
ob_cylinder_011.rotation_euler = (-0.4097, -1.222, 0.2378)
ob_cylinder_011.scale = (0.09331, 0.1061, 0.4395)
ob_cylinder_011.lineart.crease_threshold = 0.0
ob_cylinder_010.location = (0.4222, -0.2129, 1.471)
ob_cylinder_010.rotation_euler = (2.061, -0.3683, -0.4167)
ob_cylinder_010.scale = (0.06341, 0.07649, 0.4234)
ob_cylinder_010.lineart.crease_threshold = 0.0
ob_cylinder_008.location = (0.01993, 0.3177, 1.634)
ob_cylinder_008.rotation_euler = (0.9747, -0.04396, -1.12)
ob_cylinder_008.scale = (0.09152, 0.1087, 0.4357)
ob_cylinder_008.lineart.crease_threshold = 0.0
ob_cylinder_006.location = (-0.278, 0.18, 0.003995)
ob_cylinder_006.rotation_euler = (-1.812, -0.1097, -1.226)
ob_cylinder_006.scale = (0.1168, 0.04023, 0.2716)
ob_cylinder_006.lineart.crease_threshold = 0.0
ob_cylinder_005.location = (0.06746, -0.1724, 0.002684)
ob_cylinder_005.rotation_euler = (-1.657, -0.1949, -1.717)
ob_cylinder_005.scale = (0.1135, 0.04041, 0.2762)
ob_cylinder_005.lineart.crease_threshold = 0.0
ob_cylinder_004.location = (-0.3878, 0.1927, 0.1319)
ob_cylinder_004.rotation_euler = (-0.4922, -0.2482, -1.517)
ob_cylinder_004.scale = (0.07282, 0.1097, 0.4123)
ob_cylinder_004.lineart.crease_threshold = 0.0
ob_cylinder_003.location = (-0.0001224, -0.1724, 0.1128)
ob_cylinder_003.rotation_euler = (-0.1268, 0.1409, -1.77)
ob_cylinder_003.scale = (0.0741, 0.1092, 0.4083)
ob_cylinder_003.lineart.crease_threshold = 0.0
ob_cylinder_002.location = (0.06988, -0.2005, 0.6024)
ob_cylinder_002.rotation_euler = (0.4765, -0.1062, -2.038)
ob_cylinder_002.scale = (0.1769, 0.2058, 0.435)
ob_cylinder_002.lineart.crease_threshold = 0.0
ob_cylinder_001.location = (-0.1489, 0.2445, 0.5969)
ob_cylinder_001.rotation_euler = (0.2009, 0.3171, -1.038)
ob_cylinder_001.scale = (0.1941, 0.1962, 0.4265)
ob_cylinder_001.lineart.crease_threshold = 0.0
ob_lamp.location = (1.609, 0.03553, 2.775)
ob_lamp.rotation_euler = (0.6503, 0.05522, 1.866)
ob_lamp.scale = (1.039, 1.085, 1.044)
ob_lamp.lock_rotations_4d = False
ob_lamp.empty_display_type = 'ARROWS'
ob_lamp.color = (0.0, 0.0, 0.0, 0.0)
ob_lamp.hide_viewport = True
ob_lamp.lineart.crease_threshold = 0.0
ob_camera.location = (4.246, -3.465, 3.404)
ob_camera.rotation_euler = (1.109, 0.01082, 0.8149)
ob_camera.scale = (1.085, 1.012, 1.073)
ob_camera.lock_rotations_4d = False
ob_camera.empty_display_type = 'ARROWS'
ob_camera.color = (0.0, 0.0, 0.0, 0.0)
ob_camera.hide_viewport = True
ob_camera.display_type = 'WIRE'
ob_camera.lineart.crease_threshold = 0.0

# ---- collection membership
col_collection_1.objects.link(ob_plane_001)
col_collection_1.objects.link(ob_lamp_004)
col_collection_1.objects.link(ob_sphere)
col_collection_1.objects.link(ob_lamp_003)
col_collection_1.objects.link(ob_lamp_002)
col_collection_1.objects.link(ob_lamp_001)
col_collection_1.objects.link(ob_cylinder_007)
col_collection_1.objects.link(ob_cylinder_013)
col_collection_1.objects.link(ob_head)
col_collection_1.objects.link(ob_cylinder_011)
col_collection_1.objects.link(ob_cylinder_010)
col_collection_1.objects.link(ob_cylinder_008)
col_collection_1.objects.link(ob_cylinder_006)
col_collection_1.objects.link(ob_cylinder_005)
col_collection_1.objects.link(ob_cylinder_004)
col_collection_1.objects.link(ob_cylinder_003)
col_collection_1.objects.link(ob_cylinder_002)
col_collection_1.objects.link(ob_cylinder_001)
col_collection_1.objects.link(ob_lamp)
col_collection_1.objects.link(ob_camera)

# ---- scene / render settings (as saved in the file)
scene.camera = ob_camera
scene.frame_start = 200; scene.frame_end = 260; scene.frame_set(251)
scene.render.engine = 'BLENDER_EEVEE_NEXT'
scene.render.image_settings.color_mode = 'RGB'
scene.render.image_settings.compression = 90
scene.render.resolution_percentage = 50
scene.render.dither_intensity = 0.0
scene.render.bake_margin = 2
scene.render.bake_bias = 0.0
scene.cycles.use_denoising = False
scene.cycles.samples = 10
scene.cycles.sampling_pattern = 'TABULATED_SOBOL'
scene.cycles.light_sampling_threshold = 0.0
scene.cycles.use_adaptive_sampling = False
scene.cycles.use_light_tree = False
scene.cycles.blur_glossy = 0.0
scene.cycles.volume_bounces = 1
scene.cycles.pixel_filter_type = 'GAUSSIAN'
scene.cycles.sample_clamp_indirect = 0.0
scene.view_settings.view_transform = 'Standard'
bpy.context.view_layer.update()
